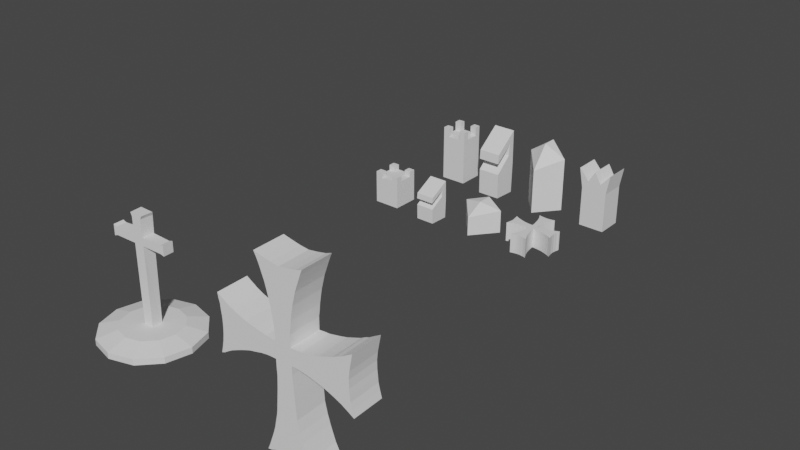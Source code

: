 # Source: simplified.blend  (saved by Blender 2.93.20; exported with 4.5.12 LTS)
import bpy
from mathutils import Matrix  # noqa: F401  (used for matrix-valued properties, if any)

bpy.ops.wm.read_factory_settings(use_empty=True)
scene = bpy.context.scene
scene.name = 'Scene'

# ---- collections
col_simplified_set = bpy.data.collections.new('Simplified Set'); scene.collection.children.link(col_simplified_set)
col_king = bpy.data.collections.new('king'); scene.collection.children.link(col_king)
col_cubics = bpy.data.collections.new('cubics'); scene.collection.children.link(col_cubics)

# ---- world
world_world = bpy.data.worlds.new('World'); scene.world = world_world
world_world.use_nodes = True; world_world.node_tree.nodes.clear()
_N = world_world.node_tree.nodes; _L = world_world.node_tree.links
n0 = _N.new('ShaderNodeOutputWorld'); n0.name = 'World Output'; n0.location = (300, 300)
n1 = _N.new('ShaderNodeBackground'); n1.name = 'Background'; n1.location = (10, 300)
n1.inputs[0].default_value = (0.05088, 0.05088, 0.05088, 1.0)
_L.new(n1.outputs[0], n0.inputs[0])
n0.is_active_output = True
world_world.color = (0.05088, 0.05088, 0.05088)
world_world.use_sun_shadow = False
world_world.sun_shadow_jitter_overblur = 0.0

# ---- meshes
me_cylinder_001 = bpy.data.meshes.new('Cylinder.001')
me_cylinder_001.from_pydata([(0.0, 1.0, -1.0), (0.0, 1.0, 1.996), (1.0, 0.5241, -1.0), (1.0, 0.5241, 1.408), (-8.742e-08, -0.793, -1.0), (-8.742e-08, -0.793, 1.0), (-1.0, 0.5241, -1.0), (-1.0, 0.5241, 1.408), (0.0, 0.2219, 1.999)], [], [(0, 1, 3, 2), (2, 3, 5, 4), (3, 8, 5), (4, 5, 7, 6), (6, 7, 1, 0), (0, 2, 4, 6), (7, 8, 1), (5, 8, 7), (1, 8, 3)])
_uv = me_cylinder_001.uv_layers.new(name='UVMap')
_uv.uv.foreach_set('vector', [1.0, 0.5, 1.0, 1.0, 0.75, 1.0, 0.75, 0.5, 0.75, 0.5, 0.75, 1.0, 0.5, 1.0, 0.5, 0.5, 0.49, 0.25, 0.25, 0.25, 0.25, 0.01, 0.5, 0.5, 0.5, 1.0, 0.25, 1.0, 0.25, 0.5, 0.25, 0.5, 0.25, 1.0, 0.0, 1.0, 0.0, 0.5, 0.75, 0.49, 0.99, 0.25, 0.75, 0.01, 0.51, 0.25, 0.01, 0.25, 0.25, 0.25, 0.25, 0.49, 0.25, 0.01, 0.25, 0.25, 0.01, 0.25, 0.25, 0.49, 0.25, 0.25, 0.49, 0.25])
me_cylinder_001.use_remesh_fix_poles = True
me_cylinder_001.use_remesh_preserve_attributes = False
me_cylinder_001.update()
me_cube_001 = bpy.data.meshes.new('Cube.001')
me_cube_001.from_pydata([(-0.8468, -0.5487, -1.001), (-0.8656, -0.5487, 0.651), (-0.8468, 0.6039, -1.001), (-0.8656, 0.6039, 0.651), (0.3834, -0.5487, -1.081), (0.4212, -0.5487, 0.9876), (0.3834, 0.6039, -1.081), (0.4212, 0.6039, 0.9876), (0.04371, -0.5487, 1.624), (0.04371, 0.6039, 1.624), (0.08307, 0.6039, 2.359), (0.3865, 0.6039, 3.21), (0.3865, -0.5487, 3.21), (0.08307, -0.5487, 2.359), (-0.8943, 0.6039, 1.404), (-0.8576, 0.6039, 2.013), (-0.8576, -0.5487, 2.013), (-0.8943, -0.5487, 1.404)], [], [(0, 1, 3, 2), (2, 3, 9, 7, 6), (6, 7, 5, 4), (4, 5, 8, 1, 0), (2, 6, 4, 0), (7, 9, 10, 11), (13, 12, 16, 17), (8, 9, 3, 1), (9, 8, 13, 10), (8, 5, 12, 13), (5, 7, 11, 12), (15, 14, 17, 16), (11, 10, 14, 15), (10, 13, 17, 14), (12, 11, 15, 16)])
_uv = me_cube_001.uv_layers.new(name='UVMap')
_uv.uv.foreach_set('vector', [0.375, 0.0, 0.625, 0.0, 0.625, 0.25, 0.375, 0.25, 0.375, 0.25, 0.625, 0.25, 0.625, 0.4139, 0.625, 0.5, 0.375, 0.5, 0.375, 0.5, 0.625, 0.5, 0.625, 0.75, 0.375, 0.75, 0.375, 0.75, 0.625, 0.75, 0.625, 0.8361, 0.625, 1.0, 0.375, 1.0, 0.125, 0.5, 0.375, 0.5, 0.375, 0.75, 0.125, 0.75, 0.625, 0.5, 0.625, 0.4139, 0.625, 0.4139, 0.625, 0.5, 0.625, 0.8361, 0.625, 0.75, 0.625, 0.75, 0.625, 0.8361, 0.7111, 0.75, 0.7111, 0.5, 0.875, 0.5, 0.875, 0.75, 0.7111, 0.5, 0.7111, 0.75, 0.7111, 0.75, 0.7111, 0.5, 0.625, 0.8361, 0.625, 0.75, 0.625, 0.75, 0.625, 0.8361, 0.625, 0.75, 0.625, 0.5, 0.625, 0.5, 0.625, 0.75, 0.625, 0.5, 0.7111, 0.5, 0.7111, 0.75, 0.625, 0.75, 0.625, 0.5, 0.625, 0.4139, 0.625, 0.4139, 0.625, 0.5, 0.7111, 0.5, 0.7111, 0.75, 0.7111, 0.75, 0.7111, 0.5, 0.625, 0.75, 0.625, 0.5, 0.625, 0.5, 0.625, 0.75])
me_cube_001.use_remesh_fix_poles = True
me_cube_001.use_remesh_preserve_attributes = False
me_cube_001.update()
me_cube_003 = bpy.data.meshes.new('Cube.003')
me_cube_003.from_pydata([(-1.0, -1.0, -1.0), (-1.0, -1.0, 1.0), (-1.0, 1.0, -1.0), (-1.0, 1.0, 1.0), (1.0, -1.0, -1.0), (1.0, -1.0, 1.0), (1.0, 1.0, -1.0), (1.0, 1.0, 1.0), (-1.0, 0.0, -1.0), (-1.0, 0.0, 1.0), (1.0, 0.0, -1.0), (1.0, 0.0, 1.0), (0.0, 1.0, -1.0), (0.0, 1.0, 1.0), (0.0, -1.0, -1.0), (0.0, -1.0, 1.0), (0.0, 0.0, 1.0), (0.0, 0.0, -1.0), (-1.0, 0.5, 1.0), (1.0, 0.5, -1.0), (-1.0, 0.5, -1.0), (1.0, 0.5, 1.0), (0.0, 0.5, -1.0), (0.0, 0.5, 1.0), (-0.5, 1.0, -1.0), (-0.5, -1.0, 1.0), (-0.5, 0.0, -1.0), (-0.5, 1.0, 1.0), (-0.5, -1.0, -1.0), (-0.5, 0.0, 1.0), (-0.5, 0.5, -1.0), (-0.5, 0.5, 1.0), (-1.0, -0.5, -1.0), (1.0, -0.5, 1.0), (-1.0, -0.5, 1.0), (1.0, -0.5, -1.0), (0.0, -0.5, 1.0), (0.0, -0.5, -1.0), (-0.5, -0.5, -1.0), (-0.5, -0.5, 1.0), (0.5, 1.0, 1.0), (0.5, -1.0, -1.0), (0.5, 0.0, 1.0), (0.5, 1.0, -1.0), (0.5, -1.0, 1.0), (0.5, 0.0, -1.0), (0.5, 0.5, 1.0), (0.5, 0.5, -1.0), (0.5, -0.5, 1.0), (0.5, -0.5, -1.0), (-1.0, 0.5, 1.4), (-1.0, 1.0, 1.4), (0.5, 1.0, 1.4), (1.0, 1.0, 1.4), (1.0, -0.5, 1.4), (1.0, -1.0, 1.4), (-0.5, -1.0, 1.4), (-1.0, -1.0, 1.4), (1.0, 0.5, 1.4), (0.5, 0.5, 1.4), (-0.5, 1.0, 1.4), (-0.5, 0.5, 1.4), (-0.5, -0.5, 1.4), (-1.0, -0.5, 1.4), (0.5, -0.5, 1.4), (0.5, -1.0, 1.4)], [], [(20, 18, 3, 2), (43, 40, 7, 6), (35, 33, 5, 4), (28, 25, 1, 0), (49, 35, 4, 41), (27, 3, 51, 60), (31, 18, 9, 29), (47, 19, 10, 45), (19, 21, 11, 10), (32, 34, 9, 8), (30, 22, 17, 26), (46, 23, 16, 42), (48, 36, 15, 44), (38, 37, 14, 28), (41, 44, 15, 14), (24, 27, 13, 12), (40, 13, 23, 46), (24, 12, 22, 30), (6, 7, 21, 19), (43, 6, 19, 47), (48, 44, 65, 64), (8, 9, 18, 20), (13, 27, 31, 23), (2, 24, 30, 20), (2, 3, 27, 24), (32, 38, 28, 0), (20, 30, 26, 8), (23, 31, 29, 16), (36, 39, 25, 15), (14, 15, 25, 28), (16, 29, 39, 36), (8, 26, 38, 32), (26, 17, 37, 38), (42, 16, 36, 48), (0, 1, 34, 32), (29, 9, 34, 39), (45, 10, 35, 49), (10, 11, 33, 35), (17, 45, 49, 37), (11, 42, 48, 33), (12, 43, 47, 22), (3, 18, 50, 51), (4, 5, 44, 41), (46, 21, 58, 59), (21, 46, 42, 11), (22, 47, 45, 17), (37, 49, 41, 14), (12, 13, 40, 43), (62, 63, 57, 56), (60, 51, 50, 61), (53, 52, 59, 58), (54, 64, 65, 55), (34, 1, 57, 63), (1, 25, 56, 57), (33, 48, 64, 54), (7, 40, 52, 53), (21, 7, 53, 58), (44, 5, 55, 65), (25, 39, 62, 56), (39, 34, 63, 62), (18, 31, 61, 50), (40, 46, 59, 52), (31, 27, 60, 61), (5, 33, 54, 55)])
_uv = me_cube_003.uv_layers.new(name='UVMap')
_uv.uv.foreach_set('vector', [0.375, 0.1875, 0.625, 0.1875, 0.625, 0.25, 0.375, 0.25, 0.375, 0.4375, 0.625, 0.4375, 0.625, 0.5, 0.375, 0.5, 0.375, 0.6875, 0.625, 0.6875, 0.625, 0.75, 0.375, 0.75, 0.375, 0.9375, 0.625, 0.9375, 0.625, 1.0, 0.375, 1.0, 0.3125, 0.6875, 0.375, 0.6875, 0.375, 0.75, 0.3125, 0.75, 0.625, 0.3125, 0.625, 0.25, 0.625, 0.25, 0.625, 0.3125, 0.8125, 0.5625, 0.875, 0.5625, 0.875, 0.625, 0.8125, 0.625, 0.3125, 0.5625, 0.375, 0.5625, 0.375, 0.625, 0.3125, 0.625, 0.375, 0.5625, 0.625, 0.5625, 0.625, 0.625, 0.375, 0.625, 0.375, 0.0625, 0.625, 0.0625, 0.625, 0.125, 0.375, 0.125, 0.1875, 0.5625, 0.25, 0.5625, 0.25, 0.625, 0.1875, 0.625, 0.6875, 0.5625, 0.75, 0.5625, 0.75, 0.625, 0.6875, 0.625, 0.6875, 0.6875, 0.75, 0.6875, 0.75, 0.75, 0.6875, 0.75, 0.1875, 0.6875, 0.25, 0.6875, 0.25, 0.75, 0.1875, 0.75, 0.375, 0.8125, 0.625, 0.8125, 0.625, 0.875, 0.375, 0.875, 0.375, 0.3125, 0.625, 0.3125, 0.625, 0.375, 0.375, 0.375, 0.6875, 0.5, 0.75, 0.5, 0.75, 0.5625, 0.6875, 0.5625, 0.1875, 0.5, 0.25, 0.5, 0.25, 0.5625, 0.1875, 0.5625, 0.375, 0.5, 0.625, 0.5, 0.625, 0.5625, 0.375, 0.5625, 0.3125, 0.5, 0.375, 0.5, 0.375, 0.5625, 0.3125, 0.5625, 0.6875, 0.6875, 0.6875, 0.75, 0.6875, 0.75, 0.6875, 0.6875, 0.375, 0.125, 0.625, 0.125, 0.625, 0.1875, 0.375, 0.1875, 0.75, 0.5, 0.8125, 0.5, 0.8125, 0.5625, 0.75, 0.5625, 0.125, 0.5, 0.1875, 0.5, 0.1875, 0.5625, 0.125, 0.5625, 0.375, 0.25, 0.625, 0.25, 0.625, 0.3125, 0.375, 0.3125, 0.125, 0.6875, 0.1875, 0.6875, 0.1875, 0.75, 0.125, 0.75, 0.125, 0.5625, 0.1875, 0.5625, 0.1875, 0.625, 0.125, 0.625, 0.75, 0.5625, 0.8125, 0.5625, 0.8125, 0.625, 0.75, 0.625, 0.75, 0.6875, 0.8125, 0.6875, 0.8125, 0.75, 0.75, 0.75, 0.375, 0.875, 0.625, 0.875, 0.625, 0.9375, 0.375, 0.9375, 0.75, 0.625, 0.8125, 0.625, 0.8125, 0.6875, 0.75, 0.6875, 0.125, 0.625, 0.1875, 0.625, 0.1875, 0.6875, 0.125, 0.6875, 0.1875, 0.625, 0.25, 0.625, 0.25, 0.6875, 0.1875, 0.6875, 0.6875, 0.625, 0.75, 0.625, 0.75, 0.6875, 0.6875, 0.6875, 0.375, 0.0, 0.625, 0.0, 0.625, 0.0625, 0.375, 0.0625, 0.8125, 0.625, 0.875, 0.625, 0.875, 0.6875, 0.8125, 0.6875, 0.3125, 0.625, 0.375, 0.625, 0.375, 0.6875, 0.3125, 0.6875, 0.375, 0.625, 0.625, 0.625, 0.625, 0.6875, 0.375, 0.6875, 0.25, 0.625, 0.3125, 0.625, 0.3125, 0.6875, 0.25, 0.6875, 0.625, 0.625, 0.6875, 0.625, 0.6875, 0.6875, 0.625, 0.6875, 0.25, 0.5, 0.3125, 0.5, 0.3125, 0.5625, 0.25, 0.5625, 0.625, 0.25, 0.625, 0.1875, 0.625, 0.1875, 0.625, 0.25, 0.375, 0.75, 0.625, 0.75, 0.625, 0.8125, 0.375, 0.8125, 0.6875, 0.5625, 0.625, 0.5625, 0.625, 0.5625, 0.6875, 0.5625, 0.625, 0.5625, 0.6875, 0.5625, 0.6875, 0.625, 0.625, 0.625, 0.25, 0.5625, 0.3125, 0.5625, 0.3125, 0.625, 0.25, 0.625, 0.25, 0.6875, 0.3125, 0.6875, 0.3125, 0.75, 0.25, 0.75, 0.375, 0.375, 0.625, 0.375, 0.625, 0.4375, 0.375, 0.4375, 0.8125, 0.6875, 0.875, 0.6875, 0.875, 0.75, 0.8125, 0.75, 0.8125, 0.5, 0.875, 0.5, 0.875, 0.5625, 0.8125, 0.5625, 0.625, 0.5, 0.6875, 0.5, 0.6875, 0.5625, 0.625, 0.5625, 0.625, 0.6875, 0.6875, 0.6875, 0.6875, 0.75, 0.625, 0.75, 0.625, 0.0625, 0.625, 0.0, 0.625, 0.0, 0.625, 0.0625, 0.625, 1.0, 0.625, 0.9375, 0.625, 0.9375, 0.625, 1.0, 0.625, 0.6875, 0.6875, 0.6875, 0.6875, 0.6875, 0.625, 0.6875, 0.625, 0.5, 0.625, 0.4375, 0.625, 0.4375, 0.625, 0.5, 0.625, 0.5625, 0.625, 0.5, 0.625, 0.5, 0.625, 0.5625, 0.625, 0.8125, 0.625, 0.75, 0.625, 0.75, 0.625, 0.8125, 0.8125, 0.75, 0.8125, 0.6875, 0.8125, 0.6875, 0.8125, 0.75, 0.8125, 0.6875, 0.875, 0.6875, 0.875, 0.6875, 0.8125, 0.6875, 0.875, 0.5625, 0.8125, 0.5625, 0.8125, 0.5625, 0.875, 0.5625, 0.6875, 0.5, 0.6875, 0.5625, 0.6875, 0.5625, 0.6875, 0.5, 0.8125, 0.5625, 0.8125, 0.5, 0.8125, 0.5, 0.8125, 0.5625, 0.625, 0.75, 0.625, 0.6875, 0.625, 0.6875, 0.625, 0.75])
me_cube_003.use_remesh_fix_poles = True
me_cube_003.use_remesh_preserve_attributes = False
me_cube_003.update()
me_cube_005 = bpy.data.meshes.new('Cube.005')
me_cube_005.from_pydata([(-0.9011, -1.0, -1.0), (-0.9011, -1.0, 1.0), (-0.9011, 1.0, -1.0), (-0.9011, 1.0, 1.0), (1.099, -1.0, -1.0), (1.099, -1.0, 1.0), (1.099, 1.0, -1.0), (1.099, 1.0, 1.0), (-1.188, -1.0, 1.987), (-1.188, 1.0, 1.987), (1.366, 1.0, 1.987), (1.366, -1.0, 1.987), (0.6119, -1.0, 1.419), (0.6119, 1.0, 1.419), (-0.4187, -1.0, 1.419), (-0.4187, 1.0, 1.419), (0.09387, 1.0, 1.979), (0.09387, -1.0, 1.979)], [], [(0, 1, 3, 2), (2, 3, 7, 6), (6, 7, 5, 4), (4, 5, 1, 0), (2, 6, 4, 0), (7, 3, 9, 15, 16, 13, 10), (10, 13, 12, 11), (5, 7, 10, 11), (3, 1, 8, 9), (1, 5, 11, 12, 17, 14, 8), (12, 13, 16, 17), (14, 15, 9, 8), (17, 16, 15, 14)])
_uv = me_cube_005.uv_layers.new(name='UVMap')
_uv.uv.foreach_set('vector', [0.375, 0.0, 0.625, 0.0, 0.625, 0.25, 0.375, 0.25, 0.375, 0.25, 0.625, 0.25, 0.625, 0.5, 0.375, 0.5, 0.375, 0.5, 0.625, 0.5, 0.625, 0.75, 0.375, 0.75, 0.375, 0.75, 0.625, 0.75, 0.625, 1.0, 0.375, 1.0, 0.125, 0.5, 0.375, 0.5, 0.375, 0.75, 0.125, 0.75, 0.625, 0.5, 0.625, 0.25, 0.625, 0.25, 0.625, 0.3253, 0.625, 0.3755, 0.625, 0.4262, 0.625, 0.5, 0.625, 0.5, 0.6988, 0.5, 0.6988, 0.75, 0.625, 0.75, 0.625, 0.75, 0.625, 0.5, 0.625, 0.5, 0.625, 0.75, 0.625, 0.25, 0.625, 0.0, 0.625, 0.0, 0.625, 0.25, 0.625, 1.0, 0.625, 0.75, 0.625, 0.75, 0.625, 0.8238, 0.625, 0.8745, 0.625, 0.9247, 0.625, 1.0, 0.6988, 0.75, 0.6988, 0.5, 0.7495, 0.5, 0.7495, 0.75, 0.7997, 0.75, 0.7997, 0.5, 0.875, 0.5, 0.875, 0.75, 0.7495, 0.75, 0.7495, 0.5, 0.7997, 0.5, 0.7997, 0.75])
me_cube_005.use_remesh_fix_poles = True
me_cube_005.use_remesh_preserve_attributes = False
me_cube_005.update()
me_plane_002 = bpy.data.meshes.new('Plane.002')
me_plane_002.from_pydata([(-0.6242, 1.4, 0.1837), (-0.5375, 1.387, 0.1837), (-0.4353, 1.36, 0.1837), (-0.3393, 1.352, 0.1837), (-0.2216, 1.337, 0.1837), (-0.1318, 1.331, 0.1837), (0.004387, 1.331, 0.1837), (0.1189, 1.337, 0.1837), (0.249, 1.352, 0.1837), (0.3821, 1.379, 0.1837), (0.4905, 1.405, 0.1837), (0.4657, 1.339, 0.1837), (0.4069, 1.25, 0.1837), (0.3543, 1.16, 0.1837), (0.314, 1.068, 0.1837), (0.2707, 0.9699, 0.1836), (0.2273, 0.8592, 0.1836), (0.1902, 0.7537, 0.1836), (0.1654, 0.6429, 0.1835), (0.1313, 0.5084, 0.1835), (0.1128, 0.3818, 0.1835), (0.1097, 0.3053, 0.1834), (0.1097, 0.1919, 0.1834), (0.28, 0.1892, 0.1834), (0.4192, 0.184, 0.1835), (0.6622, 0.1959, 0.183), (1.107, 0.2341, 0.1834), (1.216, 0.2525, 0.1834), (1.318, 0.2763, 0.1834), (1.445, 0.3026, 0.1834), (1.565, 0.3396, 0.1834), (1.696, 0.387, 0.1835), (1.844, 0.4398, 0.1835), (1.962, 0.4899, 0.1835), (1.949, 0.4108, 0.1835), (1.915, 0.3316, 0.1834), (1.897, 0.2578, 0.1834), (1.891, 0.1787, 0.1834), (1.869, 0.07053, 0.1834), (1.881, -0.03497, 0.1833), (1.881, -0.1194, 0.1833), (1.897, -0.1985, 0.1833), (1.915, -0.275, 0.1833), (1.934, -0.3647, 0.1832), (1.953, -0.4174, 0.1832), (1.968, -0.4728, 0.1832), (1.881, -0.4332, 0.1832), (1.804, -0.3937, 0.1832), (1.714, -0.362, 0.1832), (1.606, -0.3251, 0.1833), (1.497, -0.2882, 0.1833), (1.411, -0.2644, 0.1833), (1.312, -0.2354, 0.1833), (1.191, -0.209, 0.1833), (1.095, -0.1879, 0.1833), (0.6653, -0.1605, 0.1829), (0.4156, -0.142, 0.1831), (0.2738, -0.1326, 0.1833), (0.1097, -0.1352, 0.1833), (0.1159, -0.2512, 0.1833), (0.1313, -0.3831, 0.1832), (0.1561, -0.5044, 0.1832), (0.1809, -0.6073, 0.1832), (0.218, -0.7471, 0.1831), (0.2645, -0.8763, 0.1831), (0.314, -0.995, 0.1831), (0.3697, -1.116, 0.183), (0.4503, -1.251, 0.183), (0.5153, -1.354, 0.183), (0.3852, -1.319, 0.183), (0.2552, -1.29, 0.183), (0.1344, -1.28, 0.183), (0.02606, -1.269, 0.183), (-0.1349, -1.267, 0.183), (-0.2867, -1.283, 0.183), (-0.4384, -1.312, 0.183), (-0.6056, -1.343, 0.183), (-0.5437, -1.238, 0.183), (-0.4786, -1.13, 0.183), (-0.4384, -1.032, 0.1831), (-0.3981, -0.9607, 0.1831), (-0.3517, -0.8315, 0.1831), (-0.299, -0.6838, 0.1832), (-0.2712, -0.5677, 0.1832), (-0.2433, -0.4332, 0.1832), (-0.2247, -0.3383, 0.1833), (-0.2216, -0.2222, 0.1833), (-0.2124, -0.1273, 0.1833), (-0.4508, -0.1299, 0.1833), (-0.5777, -0.1484, 0.1833), (-0.7016, -0.1616, 0.1833), (-0.8285, -0.1827, 0.1833), (-0.9771, -0.209, 0.1833), (-1.098, -0.2407, 0.1833), (-1.234, -0.275, 0.1833), (-1.383, -0.3277, 0.1833), (-1.562, -0.3937, 0.1832), (-1.655, -0.4306, 0.1832), (-1.612, -0.3119, 0.1833), (-1.581, -0.1537, 0.1833), (-1.556, 0.02833, 0.1834), (-1.578, 0.1919, 0.1834), (-1.612, 0.3527, 0.1835), (-1.655, 0.5321, 0.1835), (-1.565, 0.4846, 0.1835), (-1.463, 0.4398, 0.1835), (-1.339, 0.3949, 0.1835), (-1.203, 0.3448, 0.1834), (-1.055, 0.3053, 0.1834), (-0.9183, 0.271, 0.1834), (-0.7759, 0.2393, 0.1834), (-0.6582, 0.2235, 0.1834), (-0.5468, 0.205, 0.1834), (-0.426, 0.1919, 0.1834), (-0.2898, 0.1919, 0.1834), (-0.2247, 0.1945, 0.1834), (-0.234, 0.3844, 0.1835), (-0.2867, 0.6139, 0.1835), (-0.3269, 0.7959, 0.1836), (-0.3734, 0.9277, 0.1836), (-0.4198, 1.052, 0.1836), (-0.4817, 1.176, 0.1837), (-0.5498, 1.284, 0.1837), (-0.6242, 1.4, 0.8287), (-0.5375, 1.387, 0.8287), (-0.4353, 1.361, 0.8287), (-0.3393, 1.353, 0.8287), (-0.2216, 1.337, 0.8287), (-0.1318, 1.332, 0.8287), (0.004387, 1.332, 0.8287), (0.1189, 1.337, 0.8287), (0.249, 1.353, 0.8287), (0.3821, 1.379, 0.8287), (0.4905, 1.405, 0.8287), (0.4657, 1.339, 0.8287), (0.4069, 1.25, 0.8286), (0.3543, 1.16, 0.8286), (0.314, 1.068, 0.8286), (0.2707, 0.9702, 0.8286), (0.2273, 0.8594, 0.8285), (0.1902, 0.7539, 0.8285), (0.1654, 0.6432, 0.8285), (0.1313, 0.5086, 0.8284), (0.1128, 0.382, 0.8284), (0.1097, 0.3056, 0.8284), (0.1097, 0.1921, 0.8283), (0.28, 0.1895, 0.8283), (0.4614, 0.1874, 0.8278), (0.6622, 0.1962, 0.8279), (1.107, 0.2343, 0.8283), (1.216, 0.2528, 0.8283), (1.318, 0.2765, 0.8284), (1.445, 0.3029, 0.8284), (1.565, 0.3398, 0.8284), (1.696, 0.3873, 0.8284), (1.844, 0.4401, 0.8284), (1.962, 0.4902, 0.8284), (1.949, 0.4111, 0.8284), (1.915, 0.3319, 0.8284), (1.897, 0.2581, 0.8284), (1.891, 0.179, 0.8283), (1.869, 0.07082, 0.8283), (1.881, -0.03468, 0.8283), (1.881, -0.1191, 0.8282), (1.897, -0.1982, 0.8282), (1.915, -0.2747, 0.8282), (1.934, -0.3644, 0.8282), (1.953, -0.4171, 0.8282), (1.968, -0.4725, 0.8281), (1.881, -0.4329, 0.8282), (1.804, -0.3934, 0.8282), (1.714, -0.3617, 0.8282), (1.606, -0.3248, 0.8282), (1.497, -0.2879, 0.8282), (1.411, -0.2641, 0.8282), (1.312, -0.2351, 0.8282), (1.191, -0.2088, 0.8282), (1.095, -0.1877, 0.8282), (0.6653, -0.1602, 0.8278), (0.4156, -0.1417, 0.828), (0.2738, -0.1323, 0.8282), (0.1097, -0.1349, 0.8282), (0.1159, -0.251, 0.8282), (0.1313, -0.3828, 0.8282), (0.1561, -0.5042, 0.8281), (0.1809, -0.607, 0.8281), (0.218, -0.7468, 0.8281), (0.2645, -0.876, 0.828), (0.314, -0.9947, 0.828), (0.3697, -1.116, 0.828), (0.4503, -1.251, 0.8279), (0.5153, -1.353, 0.8279), (0.3852, -1.319, 0.8279), (0.2552, -1.29, 0.8279), (0.1344, -1.28, 0.8279), (0.02606, -1.269, 0.8279), (-0.1349, -1.266, 0.8279), (-0.2867, -1.282, 0.8279), (-0.4384, -1.311, 0.8279), (-0.6056, -1.343, 0.8279), (-0.5437, -1.237, 0.8279), (-0.4786, -1.129, 0.828), (-0.4384, -1.032, 0.828), (-0.3981, -0.9604, 0.828), (-0.3517, -0.8312, 0.828), (-0.299, -0.6835, 0.8281), (-0.2712, -0.5675, 0.8281), (-0.2433, -0.4329, 0.8282), (-0.2247, -0.338, 0.8282), (-0.2216, -0.2219, 0.8282), (-0.2124, -0.127, 0.8282), (-0.4508, -0.1296, 0.8282), (-0.5777, -0.1481, 0.8282), (-0.7016, -0.1613, 0.8282), (-0.8285, -0.1824, 0.8282), (-0.9771, -0.2088, 0.8282), (-1.098, -0.2404, 0.8282), (-1.234, -0.2747, 0.8282), (-1.383, -0.3274, 0.8282), (-1.562, -0.3934, 0.8282), (-1.655, -0.4303, 0.8282), (-1.612, -0.3116, 0.8282), (-1.581, -0.1534, 0.8282), (-1.556, 0.02862, 0.8283), (-1.578, 0.1921, 0.8283), (-1.612, 0.353, 0.8284), (-1.655, 0.5324, 0.8284), (-1.565, 0.4849, 0.8284), (-1.463, 0.4401, 0.8284), (-1.339, 0.3952, 0.8284), (-1.203, 0.3451, 0.8284), (-1.055, 0.3056, 0.8284), (-0.9183, 0.2713, 0.8284), (-0.7759, 0.2396, 0.8283), (-0.6582, 0.2238, 0.8283), (-0.5468, 0.2053, 0.8283), (-0.426, 0.1921, 0.8283), (-0.2898, 0.1921, 0.8283), (-0.2247, 0.1948, 0.8283), (-0.234, 0.3847, 0.8284), (-0.2867, 0.6141, 0.8285), (-0.3269, 0.7961, 0.8285), (-0.3734, 0.928, 0.8285), (-0.4198, 1.052, 0.8286), (-0.4817, 1.176, 0.8286), (-0.5498, 1.284, 0.8286)], [], [(97, 98, 99, 100, 101, 102, 103, 104, 105, 106, 107, 108, 109, 110, 111, 112, 113, 114, 115, 116, 117, 118, 119, 120, 121, 122, 0, 1, 2, 3, 4, 5, 6, 7, 8, 9, 10, 11, 12, 13, 14, 15, 16, 17, 18, 19, 20, 21, 22, 23, 57, 58, 59, 60, 61, 62, 63, 64, 65, 66, 67, 68, 69, 70, 71, 72, 73, 74, 75, 76, 77, 78, 79, 80, 81, 82, 83, 84, 85, 86, 87, 88, 89, 90, 91, 92, 93, 94, 95, 96), (220, 219, 218, 217, 216, 215, 214, 213, 212, 211, 210, 209, 208, 207, 206, 205, 204, 203, 202, 201, 200, 199, 198, 197, 196, 195, 194, 193, 192, 191, 190, 189, 188, 187, 186, 185, 184, 183, 182, 181, 180, 146, 145, 144, 143, 142, 141, 140, 139, 138, 137, 136, 135, 134, 133, 132, 131, 130, 129, 128, 127, 126, 125, 124, 123, 245, 244, 243, 242, 241, 240, 239, 238, 237, 236, 235, 234, 233, 232, 231, 230, 229, 228, 227, 226, 225, 224, 223, 222, 221), (71, 70, 193, 194), (20, 19, 142, 143), (0, 122, 245, 123), (72, 71, 194, 195), (21, 20, 143, 144), (73, 72, 195, 196), (22, 21, 144, 145), (74, 73, 196, 197), (23, 22, 145, 146), (75, 74, 197, 198), (24, 23, 146, 147), (76, 75, 198, 199), (25, 24, 147, 148), (77, 76, 199, 200), (26, 25, 148, 149), (78, 77, 200, 201), (27, 26, 149, 150), (79, 78, 201, 202), (28, 27, 150, 151), (80, 79, 202, 203), (29, 28, 151, 152), (81, 80, 203, 204), (30, 29, 152, 153), (82, 81, 204, 205), (31, 30, 153, 154), (83, 82, 205, 206), (32, 31, 154, 155), (84, 83, 206, 207), (33, 32, 155, 156), (85, 84, 207, 208), (34, 33, 156, 157), (86, 85, 208, 209), (35, 34, 157, 158), (87, 86, 209, 210), (36, 35, 158, 159), (88, 87, 210, 211), (37, 36, 159, 160), (89, 88, 211, 212), (38, 37, 160, 161), (90, 89, 212, 213), (39, 38, 161, 162), (91, 90, 213, 214), (40, 39, 162, 163), (92, 91, 214, 215), (41, 40, 163, 164), (93, 92, 215, 216), (42, 41, 164, 165), (94, 93, 216, 217), (43, 42, 165, 166), (95, 94, 217, 218), (44, 43, 166, 167), (96, 95, 218, 219), (45, 44, 167, 168), (97, 96, 219, 220), (46, 45, 168, 169), (98, 97, 220, 221), (47, 46, 169, 170), (99, 98, 221, 222), (48, 47, 170, 171), (100, 99, 222, 223), (49, 48, 171, 172), (101, 100, 223, 224), (50, 49, 172, 173), (102, 101, 224, 225), (51, 50, 173, 174), (103, 102, 225, 226), (52, 51, 174, 175), (1, 0, 123, 124), (104, 103, 226, 227), (53, 52, 175, 176), (2, 1, 124, 125), (105, 104, 227, 228), (54, 53, 176, 177), (3, 2, 125, 126), (106, 105, 228, 229), (55, 54, 177, 178), (4, 3, 126, 127), (107, 106, 229, 230), (56, 55, 178, 179), (5, 4, 127, 128), (108, 107, 230, 231), (57, 56, 179, 180), (6, 5, 128, 129), (109, 108, 231, 232), (58, 57, 180, 181), (7, 6, 129, 130), (110, 109, 232, 233), (59, 58, 181, 182), (8, 7, 130, 131), (111, 110, 233, 234), (60, 59, 182, 183), (9, 8, 131, 132), (112, 111, 234, 235), (61, 60, 183, 184), (10, 9, 132, 133), (113, 112, 235, 236), (62, 61, 184, 185), (11, 10, 133, 134), (114, 113, 236, 237), (63, 62, 185, 186), (12, 11, 134, 135), (115, 114, 237, 238), (64, 63, 186, 187), (13, 12, 135, 136), (116, 115, 238, 239), (65, 64, 187, 188), (14, 13, 136, 137), (117, 116, 239, 240), (66, 65, 188, 189), (15, 14, 137, 138), (118, 117, 240, 241), (67, 66, 189, 190), (16, 15, 138, 139), (119, 118, 241, 242), (68, 67, 190, 191), (17, 16, 139, 140), (120, 119, 242, 243), (69, 68, 191, 192), (18, 17, 140, 141), (121, 120, 243, 244), (70, 69, 192, 193), (19, 18, 141, 142), (122, 121, 244, 245), (57, 23, 24, 25, 26, 54, 55, 56), (54, 26, 27, 28, 29, 30, 31, 32, 33, 34, 35, 36, 37, 38, 39, 40, 41, 42, 43, 44, 45, 46, 47, 48, 49, 50, 51, 52, 53), (146, 180, 179, 178, 177, 149, 148, 147), (149, 177, 176, 175, 174, 173, 172, 171, 170, 169, 168, 167, 166, 165, 164, 163, 162, 161, 160, 159, 158, 157, 156, 155, 154, 153, 152, 151, 150)])
_uv = me_plane_002.uv_layers.new(name='UVMap')
_uv.uv.foreach_set('vector', [0.1198, 0.3821, 0.1299, 0.4146, 0.1371, 0.4579, 0.1429, 0.5078, 0.1379, 0.5526, 0.1299, 0.5967, 0.1198, 0.6458, 0.1407, 0.6328, 0.1646, 0.6205, 0.1935, 0.6082, 0.2253, 0.5945, 0.26, 0.5837, 0.2918, 0.5743, 0.325, 0.5656, 0.3525, 0.5613, 0.3785, 0.5562, 0.4067, 0.5526, 0.4385, 0.5526, 0.4536, 0.5533, 0.4515, 0.6054, 0.4392, 0.6682, 0.4298, 0.7181, 0.419, 0.7542, 0.4081, 0.7882, 0.3937, 0.8221, 0.3778, 0.8518, 0.3604, 0.8836, 0.3807, 0.8799, 0.4045, 0.8727, 0.4269, 0.8706, 0.4544, 0.8662, 0.4753, 0.8648, 0.5071, 0.8648, 0.5338, 0.8662, 0.5642, 0.8706, 0.5953, 0.8778, 0.6206, 0.885, 0.6148, 0.8669, 0.601, 0.8424, 0.5888, 0.8178, 0.5794, 0.7925, 0.5693, 0.7658, 0.5591, 0.7354, 0.5505, 0.7065, 0.5447, 0.6762, 0.5367, 0.6393, 0.5324, 0.6046, 0.5317, 0.5837, 0.5317, 0.5526, 0.5714, 0.5519, 0.57, 0.4637, 0.5317, 0.463, 0.5331, 0.4312, 0.5367, 0.3951, 0.5425, 0.3618, 0.5483, 0.3337, 0.557, 0.2954, 0.5678, 0.2599, 0.5794, 0.2274, 0.5924, 0.1942, 0.6112, 0.1573, 0.6263, 0.1292, 0.596, 0.1385, 0.5656, 0.1465, 0.5375, 0.1494, 0.5122, 0.1523, 0.4746, 0.153, 0.4392, 0.1487, 0.4038, 0.1407, 0.3648, 0.132, 0.3792, 0.161, 0.3944, 0.1906, 0.4038, 0.2173, 0.4132, 0.2368, 0.424, 0.2722, 0.4363, 0.3127, 0.4428, 0.3445, 0.4493, 0.3813, 0.4536, 0.4074, 0.4544, 0.4392, 0.4565, 0.4652, 0.4009, 0.4644, 0.3713, 0.4594, 0.3424, 0.4558, 0.3127, 0.45, 0.278, 0.4428, 0.2499, 0.4341, 0.2181, 0.4247, 0.1834, 0.4102, 0.1415, 0.3922, 0.1198, 0.3821, 0.1415, 0.3922, 0.1834, 0.4102, 0.2181, 0.4247, 0.2499, 0.4341, 0.278, 0.4428, 0.3127, 0.45, 0.3424, 0.4558, 0.3713, 0.4594, 0.4009, 0.4644, 0.4565, 0.4652, 0.4544, 0.4392, 0.4536, 0.4074, 0.4493, 0.3813, 0.4428, 0.3445, 0.4363, 0.3127, 0.424, 0.2722, 0.4132, 0.2368, 0.4038, 0.2173, 0.3944, 0.1906, 0.3792, 0.161, 0.3648, 0.132, 0.4038, 0.1407, 0.4392, 0.1487, 0.4746, 0.153, 0.5122, 0.1523, 0.5375, 0.1494, 0.5656, 0.1465, 0.596, 0.1385, 0.6263, 0.1292, 0.6112, 0.1573, 0.5924, 0.1942, 0.5794, 0.2274, 0.5678, 0.2599, 0.557, 0.2954, 0.5483, 0.3337, 0.5425, 0.3618, 0.5367, 0.3951, 0.5331, 0.4312, 0.5317, 0.463, 0.57, 0.4637, 0.5714, 0.5519, 0.5317, 0.5526, 0.5317, 0.5837, 0.5324, 0.6046, 0.5367, 0.6393, 0.5447, 0.6762, 0.5505, 0.7065, 0.5591, 0.7354, 0.5693, 0.7658, 0.5794, 0.7925, 0.5888, 0.8178, 0.601, 0.8424, 0.6148, 0.8669, 0.6206, 0.885, 0.5953, 0.8778, 0.5642, 0.8706, 0.5338, 0.8662, 0.5071, 0.8648, 0.4753, 0.8648, 0.4544, 0.8662, 0.4269, 0.8706, 0.4045, 0.8727, 0.3807, 0.8799, 0.3604, 0.8836, 0.3778, 0.8518, 0.3937, 0.8221, 0.4081, 0.7882, 0.419, 0.7542, 0.4298, 0.7181, 0.4392, 0.6682, 0.4515, 0.6054, 0.4536, 0.5533, 0.4385, 0.5526, 0.4067, 0.5526, 0.3785, 0.5562, 0.3525, 0.5613, 0.325, 0.5656, 0.2918, 0.5743, 0.26, 0.5837, 0.2253, 0.5945, 0.1935, 0.6082, 0.1646, 0.6205, 0.1407, 0.6328, 0.1198, 0.6458, 0.1299, 0.5967, 0.1379, 0.5526, 0.1429, 0.5078, 0.1371, 0.4579, 0.1299, 0.4146, 0.5375, 0.1494, 0.5656, 0.1465, 0.5656, 0.1465, 0.5375, 0.1494, 0.5324, 0.6046, 0.5367, 0.6393, 0.5367, 0.6393, 0.5324, 0.6046, 0.3604, 0.8836, 0.3778, 0.8518, 0.3778, 0.8518, 0.3604, 0.8836, 0.5122, 0.1523, 0.5375, 0.1494, 0.5375, 0.1494, 0.5122, 0.1523, 0.5317, 0.5837, 0.5324, 0.6046, 0.5324, 0.6046, 0.5317, 0.5837, 0.4746, 0.153, 0.5122, 0.1523, 0.5122, 0.1523, 0.4746, 0.153, 0.5317, 0.5526, 0.5317, 0.5837, 0.5317, 0.5837, 0.5317, 0.5526, 0.4392, 0.1487, 0.4746, 0.153, 0.4746, 0.153, 0.4392, 0.1487, 0.5714, 0.5519, 0.5317, 0.5526, 0.5317, 0.5526, 0.5714, 0.5519, 0.4038, 0.1407, 0.4392, 0.1487, 0.4392, 0.1487, 0.4038, 0.1407, 0.6112, 0.5548, 0.5714, 0.5519, 0.5714, 0.5519, 0.6112, 0.5548, 0.3648, 0.132, 0.4038, 0.1407, 0.4038, 0.1407, 0.3648, 0.132, 0.6365, 0.5591, 0.6112, 0.5548, 0.6112, 0.5548, 0.6365, 0.5591, 0.3792, 0.161, 0.3648, 0.132, 0.3648, 0.132, 0.3792, 0.161, 0.6668, 0.5642, 0.6365, 0.5591, 0.6365, 0.5591, 0.6668, 0.5642, 0.3944, 0.1906, 0.3792, 0.161, 0.3792, 0.161, 0.3944, 0.1906, 0.6921, 0.5692, 0.6668, 0.5642, 0.6668, 0.5642, 0.6921, 0.5692, 0.4038, 0.2173, 0.3944, 0.1906, 0.3944, 0.1906, 0.4038, 0.2173, 0.7159, 0.5757, 0.6921, 0.5692, 0.6921, 0.5692, 0.7159, 0.5757, 0.4132, 0.2368, 0.4038, 0.2173, 0.4038, 0.2173, 0.4132, 0.2368, 0.7456, 0.583, 0.7159, 0.5757, 0.7159, 0.5757, 0.7456, 0.583, 0.424, 0.2722, 0.4132, 0.2368, 0.4132, 0.2368, 0.424, 0.2722, 0.7738, 0.5931, 0.7456, 0.583, 0.7456, 0.583, 0.7738, 0.5931, 0.4363, 0.3127, 0.424, 0.2722, 0.424, 0.2722, 0.4363, 0.3127, 0.8041, 0.6061, 0.7738, 0.5931, 0.7738, 0.5931, 0.8041, 0.6061, 0.4428, 0.3445, 0.4363, 0.3127, 0.4363, 0.3127, 0.4428, 0.3445, 0.8388, 0.6205, 0.8041, 0.6061, 0.8041, 0.6061, 0.8388, 0.6205, 0.4493, 0.3813, 0.4428, 0.3445, 0.4428, 0.3445, 0.4493, 0.3813, 0.8662, 0.6343, 0.8388, 0.6205, 0.8388, 0.6205, 0.8662, 0.6343, 0.4536, 0.4074, 0.4493, 0.3813, 0.4493, 0.3813, 0.4536, 0.4074, 0.8634, 0.6126, 0.8662, 0.6343, 0.8662, 0.6343, 0.8634, 0.6126, 0.4544, 0.4392, 0.4536, 0.4074, 0.4536, 0.4074, 0.4544, 0.4392, 0.8554, 0.5909, 0.8634, 0.6126, 0.8634, 0.6126, 0.8554, 0.5909, 0.4565, 0.4652, 0.4544, 0.4392, 0.4544, 0.4392, 0.4565, 0.4652, 0.8511, 0.5707, 0.8554, 0.5909, 0.8554, 0.5909, 0.8511, 0.5707, 0.4009, 0.4644, 0.4565, 0.4652, 0.4565, 0.4652, 0.4009, 0.4644, 0.8496, 0.549, 0.8511, 0.5707, 0.8511, 0.5707, 0.8496, 0.549, 0.3713, 0.4594, 0.4009, 0.4644, 0.4009, 0.4644, 0.3713, 0.4594, 0.8446, 0.5194, 0.8496, 0.549, 0.8496, 0.549, 0.8446, 0.5194, 0.3424, 0.4558, 0.3713, 0.4594, 0.3713, 0.4594, 0.3424, 0.4558, 0.8475, 0.4905, 0.8446, 0.5194, 0.8446, 0.5194, 0.8475, 0.4905, 0.3127, 0.45, 0.3424, 0.4558, 0.3424, 0.4558, 0.3127, 0.45, 0.8475, 0.4673, 0.8475, 0.4905, 0.8475, 0.4905, 0.8475, 0.4673, 0.278, 0.4428, 0.3127, 0.45, 0.3127, 0.45, 0.278, 0.4428, 0.8511, 0.4457, 0.8475, 0.4673, 0.8475, 0.4673, 0.8511, 0.4457, 0.2499, 0.4341, 0.278, 0.4428, 0.278, 0.4428, 0.2499, 0.4341, 0.8554, 0.4247, 0.8511, 0.4457, 0.8511, 0.4457, 0.8554, 0.4247, 0.2181, 0.4247, 0.2499, 0.4341, 0.2499, 0.4341, 0.2181, 0.4247, 0.8597, 0.4001, 0.8554, 0.4247, 0.8554, 0.4247, 0.8597, 0.4001, 0.1834, 0.4102, 0.2181, 0.4247, 0.2181, 0.4247, 0.1834, 0.4102, 0.8641, 0.3857, 0.8597, 0.4001, 0.8597, 0.4001, 0.8641, 0.3857, 0.1415, 0.3922, 0.1834, 0.4102, 0.1834, 0.4102, 0.1415, 0.3922, 0.8677, 0.3705, 0.8641, 0.3857, 0.8641, 0.3857, 0.8677, 0.3705, 0.1198, 0.3821, 0.1415, 0.3922, 0.1415, 0.3922, 0.1198, 0.3821, 0.8475, 0.3813, 0.8677, 0.3705, 0.8677, 0.3705, 0.8475, 0.3813, 0.1299, 0.4146, 0.1198, 0.3821, 0.1198, 0.3821, 0.1299, 0.4146, 0.8294, 0.3922, 0.8475, 0.3813, 0.8475, 0.3813, 0.8294, 0.3922, 0.1371, 0.4579, 0.1299, 0.4146, 0.1299, 0.4146, 0.1371, 0.4579, 0.8084, 0.4009, 0.8294, 0.3922, 0.8294, 0.3922, 0.8084, 0.4009, 0.1429, 0.5078, 0.1371, 0.4579, 0.1371, 0.4579, 0.1429, 0.5078, 0.7831, 0.411, 0.8084, 0.4009, 0.8084, 0.4009, 0.7831, 0.411, 0.1379, 0.5526, 0.1429, 0.5078, 0.1429, 0.5078, 0.1379, 0.5526, 0.7579, 0.4211, 0.7831, 0.411, 0.7831, 0.411, 0.7579, 0.4211, 0.1299, 0.5967, 0.1379, 0.5526, 0.1379, 0.5526, 0.1299, 0.5967, 0.7376, 0.4276, 0.7579, 0.4211, 0.7579, 0.4211, 0.7376, 0.4276, 0.1198, 0.6458, 0.1299, 0.5967, 0.1299, 0.5967, 0.1198, 0.6458, 0.7145, 0.4355, 0.7376, 0.4276, 0.7376, 0.4276, 0.7145, 0.4355, 0.3807, 0.8799, 0.3604, 0.8836, 0.3604, 0.8836, 0.3807, 0.8799, 0.1407, 0.6328, 0.1198, 0.6458, 0.1198, 0.6458, 0.1407, 0.6328, 0.6863, 0.4428, 0.7145, 0.4355, 0.7145, 0.4355, 0.6863, 0.4428, 0.4045, 0.8727, 0.3807, 0.8799, 0.3807, 0.8799, 0.4045, 0.8727, 0.1646, 0.6205, 0.1407, 0.6328, 0.1407, 0.6328, 0.1646, 0.6205, 0.6639, 0.4485, 0.6863, 0.4428, 0.6863, 0.4428, 0.6639, 0.4485, 0.4269, 0.8706, 0.4045, 0.8727, 0.4045, 0.8727, 0.4269, 0.8706, 0.1935, 0.6082, 0.1646, 0.6205, 0.1646, 0.6205, 0.1935, 0.6082, 0.6372, 0.4536, 0.6639, 0.4485, 0.6639, 0.4485, 0.6372, 0.4536, 0.4544, 0.8662, 0.4269, 0.8706, 0.4269, 0.8706, 0.4544, 0.8662, 0.2253, 0.5945, 0.1935, 0.6082, 0.1935, 0.6082, 0.2253, 0.5945, 0.5996, 0.4594, 0.6372, 0.4536, 0.6372, 0.4536, 0.5996, 0.4594, 0.4753, 0.8648, 0.4544, 0.8662, 0.4544, 0.8662, 0.4753, 0.8648, 0.26, 0.5837, 0.2253, 0.5945, 0.2253, 0.5945, 0.26, 0.5837, 0.57, 0.4637, 0.5996, 0.4594, 0.5996, 0.4594, 0.57, 0.4637, 0.5071, 0.8648, 0.4753, 0.8648, 0.4753, 0.8648, 0.5071, 0.8648, 0.2918, 0.5743, 0.26, 0.5837, 0.26, 0.5837, 0.2918, 0.5743, 0.5317, 0.463, 0.57, 0.4637, 0.57, 0.4637, 0.5317, 0.463, 0.5338, 0.8662, 0.5071, 0.8648, 0.5071, 0.8648, 0.5338, 0.8662, 0.325, 0.5656, 0.2918, 0.5743, 0.2918, 0.5743, 0.325, 0.5656, 0.5331, 0.4312, 0.5317, 0.463, 0.5317, 0.463, 0.5331, 0.4312, 0.5642, 0.8706, 0.5338, 0.8662, 0.5338, 0.8662, 0.5642, 0.8706, 0.3525, 0.5613, 0.325, 0.5656, 0.325, 0.5656, 0.3525, 0.5613, 0.5367, 0.3951, 0.5331, 0.4312, 0.5331, 0.4312, 0.5367, 0.3951, 0.5953, 0.8778, 0.5642, 0.8706, 0.5642, 0.8706, 0.5953, 0.8778, 0.3785, 0.5562, 0.3525, 0.5613, 0.3525, 0.5613, 0.3785, 0.5562, 0.5425, 0.3618, 0.5367, 0.3951, 0.5367, 0.3951, 0.5425, 0.3618, 0.6206, 0.885, 0.5953, 0.8778, 0.5953, 0.8778, 0.6206, 0.885, 0.4067, 0.5526, 0.3785, 0.5562, 0.3785, 0.5562, 0.4067, 0.5526, 0.5483, 0.3337, 0.5425, 0.3618, 0.5425, 0.3618, 0.5483, 0.3337, 0.6148, 0.8669, 0.6206, 0.885, 0.6206, 0.885, 0.6148, 0.8669, 0.4385, 0.5526, 0.4067, 0.5526, 0.4067, 0.5526, 0.4385, 0.5526, 0.557, 0.2954, 0.5483, 0.3337, 0.5483, 0.3337, 0.557, 0.2954, 0.601, 0.8424, 0.6148, 0.8669, 0.6148, 0.8669, 0.601, 0.8424, 0.4536, 0.5533, 0.4385, 0.5526, 0.4385, 0.5526, 0.4536, 0.5533, 0.5678, 0.2599, 0.557, 0.2954, 0.557, 0.2954, 0.5678, 0.2599, 0.5888, 0.8178, 0.601, 0.8424, 0.601, 0.8424, 0.5888, 0.8178, 0.4515, 0.6054, 0.4536, 0.5533, 0.4536, 0.5533, 0.4515, 0.6054, 0.5794, 0.2274, 0.5678, 0.2599, 0.5678, 0.2599, 0.5794, 0.2274, 0.5794, 0.7925, 0.5888, 0.8178, 0.5888, 0.8178, 0.5794, 0.7925, 0.4392, 0.6682, 0.4515, 0.6054, 0.4515, 0.6054, 0.4392, 0.6682, 0.5924, 0.1942, 0.5794, 0.2274, 0.5794, 0.2274, 0.5924, 0.1942, 0.5693, 0.7658, 0.5794, 0.7925, 0.5794, 0.7925, 0.5693, 0.7658, 0.4298, 0.7181, 0.4392, 0.6682, 0.4392, 0.6682, 0.4298, 0.7181, 0.6112, 0.1573, 0.5924, 0.1942, 0.5924, 0.1942, 0.6112, 0.1573, 0.5591, 0.7354, 0.5693, 0.7658, 0.5693, 0.7658, 0.5591, 0.7354, 0.419, 0.7542, 0.4298, 0.7181, 0.4298, 0.7181, 0.419, 0.7542, 0.6263, 0.1292, 0.6112, 0.1573, 0.6112, 0.1573, 0.6263, 0.1292, 0.5505, 0.7065, 0.5591, 0.7354, 0.5591, 0.7354, 0.5505, 0.7065, 0.4081, 0.7882, 0.419, 0.7542, 0.419, 0.7542, 0.4081, 0.7882, 0.596, 0.1385, 0.6263, 0.1292, 0.6263, 0.1292, 0.596, 0.1385, 0.5447, 0.6762, 0.5505, 0.7065, 0.5505, 0.7065, 0.5447, 0.6762, 0.3937, 0.8221, 0.4081, 0.7882, 0.4081, 0.7882, 0.3937, 0.8221, 0.5656, 0.1465, 0.596, 0.1385, 0.596, 0.1385, 0.5656, 0.1465, 0.5367, 0.6393, 0.5447, 0.6762, 0.5447, 0.6762, 0.5367, 0.6393, 0.3778, 0.8518, 0.3937, 0.8221, 0.3937, 0.8221, 0.3778, 0.8518, 0.57, 0.4637, 0.5714, 0.5519, 0.6112, 0.5548, 0.6365, 0.5591, 0.6668, 0.5642, 0.6639, 0.4485, 0.6372, 0.4536, 0.5996, 0.4594, 0.6639, 0.4485, 0.6668, 0.5642, 0.6921, 0.5692, 0.7159, 0.5757, 0.7456, 0.583, 0.7738, 0.5931, 0.8041, 0.6061, 0.8388, 0.6205, 0.8662, 0.6343, 0.8634, 0.6126, 0.8554, 0.5909, 0.8511, 0.5707, 0.8496, 0.549, 0.8446, 0.5194, 0.8475, 0.4905, 0.8475, 0.4673, 0.8511, 0.4457, 0.8554, 0.4247, 0.8597, 0.4001, 0.8641, 0.3857, 0.8677, 0.3705, 0.8475, 0.3813, 0.8294, 0.3922, 0.8084, 0.4009, 0.7831, 0.411, 0.7579, 0.4211, 0.7376, 0.4276, 0.7145, 0.4355, 0.6863, 0.4428, 0.5714, 0.5519, 0.57, 0.4637, 0.5996, 0.4594, 0.6372, 0.4536, 0.6639, 0.4485, 0.6668, 0.5642, 0.6365, 0.5591, 0.6112, 0.5548, 0.6668, 0.5642, 0.6639, 0.4485, 0.6863, 0.4428, 0.7145, 0.4355, 0.7376, 0.4276, 0.7579, 0.4211, 0.7831, 0.411, 0.8084, 0.4009, 0.8294, 0.3922, 0.8475, 0.3813, 0.8677, 0.3705, 0.8641, 0.3857, 0.8597, 0.4001, 0.8554, 0.4247, 0.8511, 0.4457, 0.8475, 0.4673, 0.8475, 0.4905, 0.8446, 0.5194, 0.8496, 0.549, 0.8511, 0.5707, 0.8554, 0.5909, 0.8634, 0.6126, 0.8662, 0.6343, 0.8388, 0.6205, 0.8041, 0.6061, 0.7738, 0.5931, 0.7456, 0.583, 0.7159, 0.5757, 0.6921, 0.5692])
me_plane_002.use_remesh_fix_poles = True
me_plane_002.use_remesh_preserve_attributes = False
me_plane_002.update()
me_cube = bpy.data.meshes.new('Cube')
me_cube.from_pydata([(-1.0, -1.0, -1.0), (-1.0, -1.0, 1.07), (-1.0, 1.0, -1.0), (-1.0, 1.0, 1.07), (1.0, -1.0, -1.0), (1.23, -1.094, 1.065), (1.0, 1.0, -1.0), (1.394, 1.145, 1.069), (-1.0, -1.0, 1.259), (-1.0, 1.0, 1.259), (1.458, 1.168, 1.257), (1.318, -1.13, 1.251), (-1.0, 5.4, 1.07), (1.0, 5.4, 1.07), (-1.0, 5.4, 1.259), (1.0, 5.4, 1.259), (1.0, -5.191, 1.07), (-1.0, -5.191, 1.07), (1.0, -5.191, 1.259), (-1.0, -5.191, 1.259), (-1.0, 6.079, 1.034), (1.0, 6.079, 1.034), (-1.0, 6.079, 1.292), (1.0, 6.079, 1.292), (1.0, -5.933, 1.044), (-1.0, -5.933, 1.044), (1.0, -5.933, 1.29), (-1.0, -5.933, 1.29), (-1.0, -1.0, 1.665), (-1.0, 1.0, 1.665), (1.42, 1.154, 1.664), (1.406, -1.167, 1.656), (-1.0, -1.329, 1.742), (-1.0, 1.286, 1.742), (1.315, 1.402, 1.741), (1.239, -1.427, 1.736)], [], [(0, 1, 3, 2), (2, 3, 7, 6), (6, 7, 5, 4), (4, 5, 1, 0), (2, 6, 4, 0), (7, 3, 12, 13), (11, 10, 30, 31), (5, 7, 10, 11), (3, 1, 8, 9), (8, 1, 17, 19), (15, 13, 21, 23), (3, 9, 14, 12), (10, 7, 13, 15), (9, 10, 15, 14), (16, 18, 26, 24), (11, 8, 19, 18), (1, 5, 16, 17), (5, 11, 18, 16), (21, 20, 22, 23), (14, 15, 23, 22), (12, 14, 22, 20), (13, 12, 20, 21), (25, 24, 26, 27), (17, 16, 24, 25), (19, 17, 25, 27), (18, 19, 27, 26), (31, 30, 34, 35), (9, 8, 28, 29), (8, 11, 31, 28), (10, 9, 29, 30), (34, 33, 32, 35), (29, 28, 32, 33), (28, 31, 35, 32), (30, 29, 33, 34)])
_uv = me_cube.uv_layers.new(name='UVMap')
_uv.uv.foreach_set('vector', [0.375, 0.0, 0.625, 0.0, 0.625, 0.25, 0.375, 0.25, 0.375, 0.25, 0.625, 0.25, 0.625, 0.5, 0.375, 0.5, 0.375, 0.5, 0.625, 0.5, 0.625, 0.75, 0.375, 0.75, 0.375, 0.75, 0.625, 0.75, 0.625, 1.0, 0.375, 1.0, 0.125, 0.5, 0.375, 0.5, 0.375, 0.75, 0.125, 0.75, 0.625, 0.5, 0.625, 0.25, 0.625, 0.25, 0.625, 0.5, 0.625, 0.75, 0.625, 0.5, 0.625, 0.5, 0.625, 0.75, 0.625, 0.75, 0.625, 0.5, 0.625, 0.5, 0.625, 0.75, 0.625, 0.25, 0.625, 0.0, 0.625, 0.0, 0.625, 0.25, 0.625, 0.0, 0.625, 0.0, 0.625, 0.0, 0.625, 0.0, 0.625, 0.5, 0.625, 0.5, 0.625, 0.5, 0.625, 0.5, 0.625, 0.25, 0.625, 0.25, 0.625, 0.25, 0.625, 0.25, 0.625, 0.5, 0.625, 0.5, 0.625, 0.5, 0.625, 0.5, 0.875, 0.5, 0.625, 0.5, 0.625, 0.5, 0.875, 0.5, 0.625, 0.75, 0.625, 0.75, 0.625, 0.75, 0.625, 0.75, 0.625, 0.75, 0.875, 0.75, 0.875, 0.75, 0.625, 0.75, 0.625, 1.0, 0.625, 0.75, 0.625, 0.75, 0.625, 1.0, 0.625, 0.75, 0.625, 0.75, 0.625, 0.75, 0.625, 0.75, 0.625, 0.5, 0.625, 0.25, 0.625, 0.25, 0.625, 0.5, 0.875, 0.5, 0.625, 0.5, 0.625, 0.5, 0.875, 0.5, 0.625, 0.25, 0.625, 0.25, 0.625, 0.25, 0.625, 0.25, 0.625, 0.5, 0.625, 0.25, 0.625, 0.25, 0.625, 0.5, 0.625, 1.0, 0.625, 0.75, 0.625, 0.75, 0.625, 1.0, 0.625, 1.0, 0.625, 0.75, 0.625, 0.75, 0.625, 1.0, 0.625, 0.0, 0.625, 0.0, 0.625, 0.0, 0.625, 0.0, 0.625, 0.75, 0.875, 0.75, 0.875, 0.75, 0.625, 0.75, 0.625, 0.75, 0.625, 0.5, 0.625, 0.5, 0.625, 0.75, 0.625, 0.25, 0.625, 0.0, 0.625, 0.0, 0.625, 0.25, 0.875, 0.75, 0.625, 0.75, 0.625, 0.75, 0.875, 0.75, 0.625, 0.5, 0.875, 0.5, 0.875, 0.5, 0.625, 0.5, 0.625, 0.5, 0.875, 0.5, 0.875, 0.75, 0.625, 0.75, 0.625, 0.25, 0.625, 0.0, 0.625, 0.0, 0.625, 0.25, 0.875, 0.75, 0.625, 0.75, 0.625, 0.75, 0.875, 0.75, 0.625, 0.5, 0.875, 0.5, 0.875, 0.5, 0.625, 0.5])
me_cube.use_remesh_fix_poles = True
me_cube.use_remesh_preserve_attributes = False
me_cube.update()
me_cylinder_003 = bpy.data.meshes.new('Cylinder.003')
me_cylinder_003.from_pydata([(0.0, 1.0, 0.03682), (0.0, 1.0, 1.219), (0.5, 0.866, 0.03682), (0.5, 0.866, 1.219), (0.866, 0.5, 0.03682), (0.866, 0.5, 1.219), (1.0, -4.371e-08, 0.03682), (1.0, -4.371e-08, 1.219), (0.866, -0.5, 0.03682), (0.866, -0.5, 1.219), (0.5, -0.866, 0.03682), (0.5, -0.866, 1.219), (-8.742e-08, -1.0, 0.03682), (-8.742e-08, -1.0, 1.219), (-0.5, -0.866, 0.03682), (-0.5, -0.866, 1.219), (-0.866, -0.5, 0.03682), (-0.866, -0.5, 1.219), (-1.0, 1.192e-08, 0.03682), (-1.0, 1.192e-08, 1.219), (-0.866, 0.5, 0.03682), (-0.866, 0.5, 1.219), (-0.5, 0.866, 0.03682), (-0.5, 0.866, 1.219), (0.5, 0.866, 0.9582), (0.0, 1.0, 0.9582), (0.866, 0.5, 0.9582), (1.0, -4.371e-08, 0.9582), (0.866, -0.5, 0.9582), (0.5, -0.866, 0.9582), (-8.742e-08, -1.0, 0.9582), (-0.5, -0.866, 0.9582), (-0.866, -0.5, 0.9582), (-1.0, 1.192e-08, 0.9582), (-0.866, 0.5, 0.9582), (-0.5, 0.866, 0.9582), (0.3007, 0.5208, 2.196), (-5.575e-09, 0.6013, 2.196), (0.5208, 0.3007, 2.196), (0.6013, -2.628e-08, 2.196), (0.5208, -0.3007, 2.196), (0.3007, -0.5208, 2.196), (-5.814e-08, -0.6013, 2.196), (-0.3007, -0.5208, 2.196), (-0.5208, -0.3007, 2.196), (-0.6013, 7.171e-09, 2.196), (-0.5208, 0.3007, 2.196), (-0.3007, 0.5208, 2.196)], [], [(0, 25, 24, 2), (2, 24, 26, 4), (4, 26, 27, 6), (6, 27, 28, 8), (8, 28, 29, 10), (10, 29, 30, 12), (12, 30, 31, 14), (14, 31, 32, 16), (16, 32, 33, 18), (18, 33, 34, 20), (7, 5, 38, 39), (20, 34, 35, 22), (22, 35, 25, 0), (0, 2, 4, 6, 8, 10, 12, 14, 16, 18, 20, 22), (1, 3, 24, 25), (3, 5, 26, 24), (5, 7, 27, 26), (7, 9, 28, 27), (9, 11, 29, 28), (11, 13, 30, 29), (13, 15, 31, 30), (15, 17, 32, 31), (17, 19, 33, 32), (19, 21, 34, 33), (21, 23, 35, 34), (23, 1, 25, 35), (36, 37, 47, 46, 45, 44, 43, 42, 41, 40, 39, 38), (21, 19, 45, 46), (15, 13, 42, 43), (9, 7, 39, 40), (23, 21, 46, 47), (3, 1, 37, 36), (17, 15, 43, 44), (11, 9, 40, 41), (1, 23, 47, 37), (5, 3, 36, 38), (19, 17, 44, 45), (13, 11, 41, 42)])
_uv = me_cylinder_003.uv_layers.new(name='UVMap')
_uv.uv.foreach_set('vector', [1.0, 0.5, 1.0, 1.0, 0.9167, 1.0, 0.9167, 0.5, 0.9167, 0.5, 0.9167, 1.0, 0.8333, 1.0, 0.8333, 0.5, 0.8333, 0.5, 0.8333, 1.0, 0.75, 1.0, 0.75, 0.5, 0.75, 0.5, 0.75, 1.0, 0.6667, 1.0, 0.6667, 0.5, 0.6667, 0.5, 0.6667, 1.0, 0.5833, 1.0, 0.5833, 0.5, 0.5833, 0.5, 0.5833, 1.0, 0.5, 1.0, 0.5, 0.5, 0.5, 0.5, 0.5, 1.0, 0.4167, 1.0, 0.4167, 0.5, 0.4167, 0.5, 0.4167, 1.0, 0.3333, 1.0, 0.3333, 0.5, 0.3333, 0.5, 0.3333, 1.0, 0.25, 1.0, 0.25, 0.5, 0.25, 0.5, 0.25, 1.0, 0.1667, 1.0, 0.1667, 0.5, 0.49, 0.25, 0.4578, 0.37, 0.4578, 0.37, 0.49, 0.25, 0.1667, 0.5, 0.1667, 1.0, 0.08333, 1.0, 0.08333, 0.5, 0.08333, 0.5, 0.08333, 1.0, 7.451e-08, 1.0, 7.451e-08, 0.5, 0.75, 0.49, 0.87, 0.4578, 0.9578, 0.37, 0.99, 0.25, 0.9578, 0.13, 0.87, 0.04215, 0.75, 0.01, 0.63, 0.04215, 0.5422, 0.13, 0.51, 0.25, 0.5422, 0.37, 0.63, 0.4578, 0.25, 0.49, 0.37, 0.4578, 0.37, 0.4578, 0.25, 0.49, 0.37, 0.4578, 0.4578, 0.37, 0.4578, 0.37, 0.37, 0.4578, 0.4578, 0.37, 0.49, 0.25, 0.49, 0.25, 0.4578, 0.37, 0.49, 0.25, 0.4578, 0.13, 0.4578, 0.13, 0.49, 0.25, 0.4578, 0.13, 0.37, 0.04215, 0.37, 0.04215, 0.4578, 0.13, 0.37, 0.04215, 0.25, 0.01, 0.25, 0.01, 0.37, 0.04215, 0.25, 0.01, 0.13, 0.04215, 0.13, 0.04215, 0.25, 0.01, 0.13, 0.04215, 0.04215, 0.13, 0.04215, 0.13, 0.13, 0.04215, 0.04215, 0.13, 0.01, 0.25, 0.01, 0.25, 0.04215, 0.13, 0.01, 0.25, 0.04215, 0.37, 0.04215, 0.37, 0.01, 0.25, 0.04215, 0.37, 0.13, 0.4578, 0.13, 0.4578, 0.04215, 0.37, 0.13, 0.4578, 0.25, 0.49, 0.25, 0.49, 0.13, 0.4578, 0.37, 0.4578, 0.25, 0.49, 0.13, 0.4578, 0.04215, 0.37, 0.01, 0.25, 0.04215, 0.13, 0.13, 0.04215, 0.25, 0.01, 0.37, 0.04215, 0.4578, 0.13, 0.49, 0.25, 0.4578, 0.37, 0.04215, 0.37, 0.01, 0.25, 0.01, 0.25, 0.04215, 0.37, 0.13, 0.04215, 0.25, 0.01, 0.25, 0.01, 0.13, 0.04215, 0.4578, 0.13, 0.49, 0.25, 0.49, 0.25, 0.4578, 0.13, 0.13, 0.4578, 0.04215, 0.37, 0.04215, 0.37, 0.13, 0.4578, 0.37, 0.4578, 0.25, 0.49, 0.25, 0.49, 0.37, 0.4578, 0.04215, 0.13, 0.13, 0.04215, 0.13, 0.04215, 0.04215, 0.13, 0.37, 0.04215, 0.4578, 0.13, 0.4578, 0.13, 0.37, 0.04215, 0.25, 0.49, 0.13, 0.4578, 0.13, 0.4578, 0.25, 0.49, 0.4578, 0.37, 0.37, 0.4578, 0.37, 0.4578, 0.4578, 0.37, 0.01, 0.25, 0.04215, 0.13, 0.04215, 0.13, 0.01, 0.25, 0.25, 0.01, 0.37, 0.04215, 0.37, 0.04215, 0.25, 0.01])
me_cylinder_003.use_remesh_fix_poles = True
me_cylinder_003.use_remesh_preserve_attributes = False
me_cylinder_003.update()
me_cylinder_002 = bpy.data.meshes.new('Cylinder.002')
me_cylinder_002.from_pydata([(0.0, 1.0, -1.0), (0.0, 1.0, 1.996), (1.0, 0.5241, -1.0), (1.0, 0.5241, 1.408), (-8.742e-08, -0.793, -1.0), (-8.742e-08, -0.793, 1.0), (-1.0, 0.5241, -1.0), (-1.0, 0.5241, 1.408), (0.0, 0.2219, 1.999)], [], [(0, 1, 3, 2), (2, 3, 5, 4), (3, 8, 5), (4, 5, 7, 6), (6, 7, 1, 0), (0, 2, 4, 6), (7, 8, 1), (5, 8, 7), (1, 8, 3)])
_uv = me_cylinder_002.uv_layers.new(name='UVMap')
_uv.uv.foreach_set('vector', [1.0, 0.5, 1.0, 1.0, 0.75, 1.0, 0.75, 0.5, 0.75, 0.5, 0.75, 1.0, 0.5, 1.0, 0.5, 0.5, 0.49, 0.25, 0.25, 0.25, 0.25, 0.01, 0.5, 0.5, 0.5, 1.0, 0.25, 1.0, 0.25, 0.5, 0.25, 0.5, 0.25, 1.0, 0.0, 1.0, 0.0, 0.5, 0.75, 0.49, 0.99, 0.25, 0.75, 0.01, 0.51, 0.25, 0.01, 0.25, 0.25, 0.25, 0.25, 0.49, 0.25, 0.01, 0.25, 0.25, 0.01, 0.25, 0.25, 0.49, 0.25, 0.25, 0.49, 0.25])
me_cylinder_002.use_remesh_fix_poles = True
me_cylinder_002.use_remesh_preserve_attributes = False
me_cylinder_002.update()
me_cube_002 = bpy.data.meshes.new('Cube.002')
me_cube_002.from_pydata([(-1.0, -1.0, -1.0), (-1.0, -1.0, 1.0), (-1.0, 1.0, -1.0), (-1.0, 1.0, 1.0), (1.0, -1.0, -1.0), (1.0, -1.0, 1.0), (1.0, 1.0, -1.0), (1.0, 1.0, 1.0), (-1.0, 0.0, -1.0), (-1.0, 0.0, 1.0), (1.0, 0.0, -1.0), (1.0, 0.0, 1.0), (0.0, 1.0, -1.0), (0.0, 1.0, 1.0), (0.0, -1.0, -1.0), (0.0, -1.0, 1.0), (0.0, 0.0, 1.0), (0.0, 0.0, -1.0), (-1.0, 0.5, 1.0), (1.0, 0.5, -1.0), (-1.0, 0.5, -1.0), (1.0, 0.5, 1.0), (0.0, 0.5, -1.0), (0.0, 0.5, 1.0), (-0.5, 1.0, -1.0), (-0.5, -1.0, 1.0), (-0.5, 0.0, -1.0), (-0.5, 1.0, 1.0), (-0.5, -1.0, -1.0), (-0.5, 0.0, 1.0), (-0.5, 0.5, -1.0), (-0.5, 0.5, 1.0), (-1.0, -0.5, -1.0), (1.0, -0.5, 1.0), (-1.0, -0.5, 1.0), (1.0, -0.5, -1.0), (0.0, -0.5, 1.0), (0.0, -0.5, -1.0), (-0.5, -0.5, -1.0), (-0.5, -0.5, 1.0), (0.5, 1.0, 1.0), (0.5, -1.0, -1.0), (0.5, 0.0, 1.0), (0.5, 1.0, -1.0), (0.5, -1.0, 1.0), (0.5, 0.0, -1.0), (0.5, 0.5, 1.0), (0.5, 0.5, -1.0), (0.5, -0.5, 1.0), (0.5, -0.5, -1.0), (-1.0, 0.5, 1.4), (-1.0, 1.0, 1.4), (0.5, 1.0, 1.4), (1.0, 1.0, 1.4), (1.0, -0.5, 1.4), (1.0, -1.0, 1.4), (-0.5, -1.0, 1.4), (-1.0, -1.0, 1.4), (1.0, 0.5, 1.4), (0.5, 0.5, 1.4), (-0.5, 1.0, 1.4), (-0.5, 0.5, 1.4), (-0.5, -0.5, 1.4), (-1.0, -0.5, 1.4), (0.5, -0.5, 1.4), (0.5, -1.0, 1.4)], [], [(20, 18, 3, 2), (43, 40, 7, 6), (35, 33, 5, 4), (28, 25, 1, 0), (49, 35, 4, 41), (27, 3, 51, 60), (31, 18, 9, 29), (47, 19, 10, 45), (19, 21, 11, 10), (32, 34, 9, 8), (30, 22, 17, 26), (46, 23, 16, 42), (48, 36, 15, 44), (38, 37, 14, 28), (41, 44, 15, 14), (24, 27, 13, 12), (40, 13, 23, 46), (24, 12, 22, 30), (6, 7, 21, 19), (43, 6, 19, 47), (48, 44, 65, 64), (8, 9, 18, 20), (13, 27, 31, 23), (2, 24, 30, 20), (2, 3, 27, 24), (32, 38, 28, 0), (20, 30, 26, 8), (23, 31, 29, 16), (36, 39, 25, 15), (14, 15, 25, 28), (16, 29, 39, 36), (8, 26, 38, 32), (26, 17, 37, 38), (42, 16, 36, 48), (0, 1, 34, 32), (29, 9, 34, 39), (45, 10, 35, 49), (10, 11, 33, 35), (17, 45, 49, 37), (11, 42, 48, 33), (12, 43, 47, 22), (3, 18, 50, 51), (4, 5, 44, 41), (46, 21, 58, 59), (21, 46, 42, 11), (22, 47, 45, 17), (37, 49, 41, 14), (12, 13, 40, 43), (62, 63, 57, 56), (60, 51, 50, 61), (53, 52, 59, 58), (54, 64, 65, 55), (34, 1, 57, 63), (1, 25, 56, 57), (33, 48, 64, 54), (7, 40, 52, 53), (21, 7, 53, 58), (44, 5, 55, 65), (25, 39, 62, 56), (39, 34, 63, 62), (18, 31, 61, 50), (40, 46, 59, 52), (31, 27, 60, 61), (5, 33, 54, 55)])
_uv = me_cube_002.uv_layers.new(name='UVMap')
_uv.uv.foreach_set('vector', [0.375, 0.1875, 0.625, 0.1875, 0.625, 0.25, 0.375, 0.25, 0.375, 0.4375, 0.625, 0.4375, 0.625, 0.5, 0.375, 0.5, 0.375, 0.6875, 0.625, 0.6875, 0.625, 0.75, 0.375, 0.75, 0.375, 0.9375, 0.625, 0.9375, 0.625, 1.0, 0.375, 1.0, 0.3125, 0.6875, 0.375, 0.6875, 0.375, 0.75, 0.3125, 0.75, 0.625, 0.3125, 0.625, 0.25, 0.625, 0.25, 0.625, 0.3125, 0.8125, 0.5625, 0.875, 0.5625, 0.875, 0.625, 0.8125, 0.625, 0.3125, 0.5625, 0.375, 0.5625, 0.375, 0.625, 0.3125, 0.625, 0.375, 0.5625, 0.625, 0.5625, 0.625, 0.625, 0.375, 0.625, 0.375, 0.0625, 0.625, 0.0625, 0.625, 0.125, 0.375, 0.125, 0.1875, 0.5625, 0.25, 0.5625, 0.25, 0.625, 0.1875, 0.625, 0.6875, 0.5625, 0.75, 0.5625, 0.75, 0.625, 0.6875, 0.625, 0.6875, 0.6875, 0.75, 0.6875, 0.75, 0.75, 0.6875, 0.75, 0.1875, 0.6875, 0.25, 0.6875, 0.25, 0.75, 0.1875, 0.75, 0.375, 0.8125, 0.625, 0.8125, 0.625, 0.875, 0.375, 0.875, 0.375, 0.3125, 0.625, 0.3125, 0.625, 0.375, 0.375, 0.375, 0.6875, 0.5, 0.75, 0.5, 0.75, 0.5625, 0.6875, 0.5625, 0.1875, 0.5, 0.25, 0.5, 0.25, 0.5625, 0.1875, 0.5625, 0.375, 0.5, 0.625, 0.5, 0.625, 0.5625, 0.375, 0.5625, 0.3125, 0.5, 0.375, 0.5, 0.375, 0.5625, 0.3125, 0.5625, 0.6875, 0.6875, 0.6875, 0.75, 0.6875, 0.75, 0.6875, 0.6875, 0.375, 0.125, 0.625, 0.125, 0.625, 0.1875, 0.375, 0.1875, 0.75, 0.5, 0.8125, 0.5, 0.8125, 0.5625, 0.75, 0.5625, 0.125, 0.5, 0.1875, 0.5, 0.1875, 0.5625, 0.125, 0.5625, 0.375, 0.25, 0.625, 0.25, 0.625, 0.3125, 0.375, 0.3125, 0.125, 0.6875, 0.1875, 0.6875, 0.1875, 0.75, 0.125, 0.75, 0.125, 0.5625, 0.1875, 0.5625, 0.1875, 0.625, 0.125, 0.625, 0.75, 0.5625, 0.8125, 0.5625, 0.8125, 0.625, 0.75, 0.625, 0.75, 0.6875, 0.8125, 0.6875, 0.8125, 0.75, 0.75, 0.75, 0.375, 0.875, 0.625, 0.875, 0.625, 0.9375, 0.375, 0.9375, 0.75, 0.625, 0.8125, 0.625, 0.8125, 0.6875, 0.75, 0.6875, 0.125, 0.625, 0.1875, 0.625, 0.1875, 0.6875, 0.125, 0.6875, 0.1875, 0.625, 0.25, 0.625, 0.25, 0.6875, 0.1875, 0.6875, 0.6875, 0.625, 0.75, 0.625, 0.75, 0.6875, 0.6875, 0.6875, 0.375, 0.0, 0.625, 0.0, 0.625, 0.0625, 0.375, 0.0625, 0.8125, 0.625, 0.875, 0.625, 0.875, 0.6875, 0.8125, 0.6875, 0.3125, 0.625, 0.375, 0.625, 0.375, 0.6875, 0.3125, 0.6875, 0.375, 0.625, 0.625, 0.625, 0.625, 0.6875, 0.375, 0.6875, 0.25, 0.625, 0.3125, 0.625, 0.3125, 0.6875, 0.25, 0.6875, 0.625, 0.625, 0.6875, 0.625, 0.6875, 0.6875, 0.625, 0.6875, 0.25, 0.5, 0.3125, 0.5, 0.3125, 0.5625, 0.25, 0.5625, 0.625, 0.25, 0.625, 0.1875, 0.625, 0.1875, 0.625, 0.25, 0.375, 0.75, 0.625, 0.75, 0.625, 0.8125, 0.375, 0.8125, 0.6875, 0.5625, 0.625, 0.5625, 0.625, 0.5625, 0.6875, 0.5625, 0.625, 0.5625, 0.6875, 0.5625, 0.6875, 0.625, 0.625, 0.625, 0.25, 0.5625, 0.3125, 0.5625, 0.3125, 0.625, 0.25, 0.625, 0.25, 0.6875, 0.3125, 0.6875, 0.3125, 0.75, 0.25, 0.75, 0.375, 0.375, 0.625, 0.375, 0.625, 0.4375, 0.375, 0.4375, 0.8125, 0.6875, 0.875, 0.6875, 0.875, 0.75, 0.8125, 0.75, 0.8125, 0.5, 0.875, 0.5, 0.875, 0.5625, 0.8125, 0.5625, 0.625, 0.5, 0.6875, 0.5, 0.6875, 0.5625, 0.625, 0.5625, 0.625, 0.6875, 0.6875, 0.6875, 0.6875, 0.75, 0.625, 0.75, 0.625, 0.0625, 0.625, 0.0, 0.625, 0.0, 0.625, 0.0625, 0.625, 1.0, 0.625, 0.9375, 0.625, 0.9375, 0.625, 1.0, 0.625, 0.6875, 0.6875, 0.6875, 0.6875, 0.6875, 0.625, 0.6875, 0.625, 0.5, 0.625, 0.4375, 0.625, 0.4375, 0.625, 0.5, 0.625, 0.5625, 0.625, 0.5, 0.625, 0.5, 0.625, 0.5625, 0.625, 0.8125, 0.625, 0.75, 0.625, 0.75, 0.625, 0.8125, 0.8125, 0.75, 0.8125, 0.6875, 0.8125, 0.6875, 0.8125, 0.75, 0.8125, 0.6875, 0.875, 0.6875, 0.875, 0.6875, 0.8125, 0.6875, 0.875, 0.5625, 0.8125, 0.5625, 0.8125, 0.5625, 0.875, 0.5625, 0.6875, 0.5, 0.6875, 0.5625, 0.6875, 0.5625, 0.6875, 0.5, 0.8125, 0.5625, 0.8125, 0.5, 0.8125, 0.5, 0.8125, 0.5625, 0.625, 0.75, 0.625, 0.6875, 0.625, 0.6875, 0.625, 0.75])
me_cube_002.use_remesh_fix_poles = True
me_cube_002.use_remesh_preserve_attributes = False
me_cube_002.update()
me_cube_004 = bpy.data.meshes.new('Cube.004')
me_cube_004.from_pydata([(-0.8468, -0.5487, -1.001), (-0.8656, -0.5487, 0.651), (-0.8468, 0.6039, -1.001), (-0.8656, 0.6039, 0.651), (0.3834, -0.5487, -1.081), (0.4212, -0.5487, 0.9876), (0.3834, 0.6039, -1.081), (0.4212, 0.6039, 0.9876), (0.04371, -0.5487, 1.624), (0.04371, 0.6039, 1.624), (0.08307, 0.6039, 2.359), (0.3865, 0.6039, 3.21), (0.3865, -0.5487, 3.21), (0.08307, -0.5487, 2.359), (-0.8943, 0.6039, 1.404), (-0.8576, 0.6039, 2.013), (-0.8576, -0.5487, 2.013), (-0.8943, -0.5487, 1.404)], [], [(0, 1, 3, 2), (2, 3, 9, 7, 6), (6, 7, 5, 4), (4, 5, 8, 1, 0), (2, 6, 4, 0), (7, 9, 10, 11), (13, 12, 16, 17), (8, 9, 3, 1), (9, 8, 13, 10), (8, 5, 12, 13), (5, 7, 11, 12), (15, 14, 17, 16), (11, 10, 14, 15), (10, 13, 17, 14), (12, 11, 15, 16)])
_uv = me_cube_004.uv_layers.new(name='UVMap')
_uv.uv.foreach_set('vector', [0.375, 0.0, 0.625, 0.0, 0.625, 0.25, 0.375, 0.25, 0.375, 0.25, 0.625, 0.25, 0.625, 0.4139, 0.625, 0.5, 0.375, 0.5, 0.375, 0.5, 0.625, 0.5, 0.625, 0.75, 0.375, 0.75, 0.375, 0.75, 0.625, 0.75, 0.625, 0.8361, 0.625, 1.0, 0.375, 1.0, 0.125, 0.5, 0.375, 0.5, 0.375, 0.75, 0.125, 0.75, 0.625, 0.5, 0.625, 0.4139, 0.625, 0.4139, 0.625, 0.5, 0.625, 0.8361, 0.625, 0.75, 0.625, 0.75, 0.625, 0.8361, 0.7111, 0.75, 0.7111, 0.5, 0.875, 0.5, 0.875, 0.75, 0.7111, 0.5, 0.7111, 0.75, 0.7111, 0.75, 0.7111, 0.5, 0.625, 0.8361, 0.625, 0.75, 0.625, 0.75, 0.625, 0.8361, 0.625, 0.75, 0.625, 0.5, 0.625, 0.5, 0.625, 0.75, 0.625, 0.5, 0.7111, 0.5, 0.7111, 0.75, 0.625, 0.75, 0.625, 0.5, 0.625, 0.4139, 0.625, 0.4139, 0.625, 0.5, 0.7111, 0.5, 0.7111, 0.75, 0.7111, 0.75, 0.7111, 0.5, 0.625, 0.75, 0.625, 0.5, 0.625, 0.5, 0.625, 0.75])
me_cube_004.use_remesh_fix_poles = True
me_cube_004.use_remesh_preserve_attributes = False
me_cube_004.update()
me_plane_003 = bpy.data.meshes.new('Plane.003')
me_plane_003.from_pydata([(-0.5095, 1.4, 0.0), (-0.4356, 1.387, 0.0), (-0.3486, 1.36, 0.0), (-0.2668, 1.353, 0.0), (-0.1666, 1.337, 0.0), (-0.0901, 1.331, 0.0), (0.02595, 1.331, 0.0), (0.1235, 1.337, 0.0), (0.2343, 1.353, 0.0), (0.3477, 1.379, 0.0), (0.44, 1.405, 0.0), (0.4189, 1.339, 0.0), (0.3688, 1.25, 0.0), (0.324, 1.16, 0.0), (0.2897, 1.068, 0.0), (0.2528, 0.9701, 0.0), (0.2159, 0.8593, 0.0), (0.1842, 0.7538, 0.0), (0.1631, 0.643, 0.0), (0.1341, 0.5085, 0.0), (0.1183, 0.3819, 0.0), (0.1156, 0.3054, 0.0), (0.1156, 0.192, 0.0), (0.2607, 0.1894, 0.0), (0.4058, 0.1999, 0.0), (0.4981, 0.2157, 0.0), (0.6088, 0.2342, 0.0), (0.7012, 0.2527, 0.0), (0.7882, 0.2764, 0.0), (0.8963, 0.3028, 0.0), (0.9992, 0.3397, 0.0), (1.11, 0.3872, 0.0), (1.237, 0.4399, 0.0), (1.337, 0.49, 0.0), (1.326, 0.4109, 0.0), (1.297, 0.3318, 0.0), (1.281, 0.2579, 0.0), (1.276, 0.1788, 0.0), (1.258, 0.07068, 0.0), (1.268, -0.03482, 0.0), (1.268, -0.1192, 0.0), (1.281, -0.1984, 0.0), (1.297, -0.2748, 0.0), (1.313, -0.3645, 0.0), (1.329, -0.4173, 0.0), (1.342, -0.4727, 0.0), (1.268, -0.4331, 0.0), (1.202, -0.3935, 0.0), (1.126, -0.3619, 0.0), (1.033, -0.325, 0.0), (0.9412, -0.288, 0.0), (0.8673, -0.2643, 0.0), (0.7829, -0.2353, 0.0), (0.6801, -0.2089, 0.0), (0.5983, -0.1878, 0.0), (0.5007, -0.1693, 0.0), (0.3636, -0.1482, 0.0), (0.2554, -0.1324, 0.0), (0.1156, -0.135, 0.0), (0.1209, -0.2511, 0.0), (0.1341, -0.383, 0.0), (0.1552, -0.5043, 0.0), (0.1763, -0.6072, 0.0), (0.2079, -0.747, 0.0), (0.2475, -0.8762, 0.0), (0.2897, -0.9949, 0.0), (0.3372, -1.116, 0.0), (0.4058, -1.251, 0.0), (0.4611, -1.354, 0.0), (0.3504, -1.319, 0.0), (0.2396, -1.29, 0.0), (0.1367, -1.28, 0.0), (0.04442, -1.269, 0.0), (-0.09274, -1.267, 0.0), (-0.222, -1.282, 0.0), (-0.3512, -1.311, 0.0), (-0.4936, -1.343, 0.0), (-0.4409, -1.238, 0.0), (-0.3855, -1.129, 0.0), (-0.3512, -1.032, 0.0), (-0.3169, -0.9606, 0.0), (-0.2774, -0.8314, 0.0), (-0.2325, -0.6837, 0.0), (-0.2088, -0.5676, 0.0), (-0.185, -0.4331, 0.0), (-0.1692, -0.3381, 0.0), (-0.1666, -0.2221, 0.0), (-0.1587, -0.1271, 0.0), (-0.3618, -0.1298, 0.0), (-0.4699, -0.1482, 0.0), (-0.5754, -0.1614, 0.0), (-0.6835, -0.1825, 0.0), (-0.8101, -0.2089, 0.0), (-0.913, -0.2406, 0.0), (-1.029, -0.2748, 0.0), (-1.156, -0.3276, 0.0), (-1.309, -0.3935, 0.0), (-1.388, -0.4305, 0.0), (-1.351, -0.3118, 0.0), (-1.324, -0.1535, 0.0), (-1.303, 0.02848, 0.0), (-1.322, 0.192, 0.0), (-1.351, 0.3529, 0.0), (-1.388, 0.5322, 0.0), (-1.311, 0.4848, 0.0), (-1.224, 0.4399, 0.0), (-1.119, 0.3951, 0.0), (-1.003, 0.345, 0.0), (-0.8761, 0.3054, 0.0), (-0.76, 0.2711, 0.0), (-0.6387, 0.2395, 0.0), (-0.5385, 0.2237, 0.0), (-0.4435, 0.2052, 0.0), (-0.3407, 0.192, 0.0), (-0.2246, 0.192, 0.0), (-0.1692, 0.1946, 0.0), (-0.1771, 0.3845, 0.0), (-0.222, 0.614, 0.0), (-0.2563, 0.796, 0.0), (-0.2958, 0.9279, 0.0), (-0.3354, 1.052, 0.0), (-0.3881, 1.176, 0.0), (-0.4462, 1.284, 0.0), (-0.5095, 1.4, 1.012), (-0.4356, 1.387, 1.012), (-0.3486, 1.36, 1.012), (-0.2668, 1.353, 1.012), (-0.1666, 1.337, 1.012), (-0.0901, 1.331, 1.012), (0.02595, 1.331, 1.012), (0.1235, 1.337, 1.012), (0.2343, 1.353, 1.012), (0.3477, 1.379, 1.012), (0.44, 1.405, 1.012), (0.4189, 1.339, 1.012), (0.3688, 1.25, 1.012), (0.324, 1.16, 1.012), (0.2897, 1.068, 1.012), (0.2528, 0.9701, 1.012), (0.2159, 0.8593, 1.012), (0.1842, 0.7538, 1.012), (0.1631, 0.643, 1.012), (0.1341, 0.5085, 1.012), (0.1183, 0.3819, 1.012), (0.1156, 0.3054, 1.012), (0.1156, 0.192, 1.012), (0.2607, 0.1894, 1.012), (0.4058, 0.1999, 1.012), (0.4981, 0.2157, 1.012), (0.6088, 0.2342, 1.012), (0.7012, 0.2527, 1.012), (0.7882, 0.2764, 1.012), (0.8963, 0.3028, 1.012), (0.9992, 0.3397, 1.012), (1.11, 0.3872, 1.012), (1.237, 0.4399, 1.012), (1.337, 0.49, 1.012), (1.326, 0.4109, 1.012), (1.297, 0.3318, 1.012), (1.281, 0.2579, 1.012), (1.276, 0.1788, 1.012), (1.258, 0.07068, 1.012), (1.268, -0.03482, 1.012), (1.268, -0.1192, 1.012), (1.281, -0.1984, 1.012), (1.297, -0.2748, 1.012), (1.313, -0.3645, 1.012), (1.329, -0.4173, 1.012), (1.342, -0.4727, 1.012), (1.268, -0.4331, 1.012), (1.202, -0.3935, 1.012), (1.126, -0.3619, 1.012), (1.033, -0.325, 1.012), (0.9412, -0.288, 1.012), (0.8673, -0.2643, 1.012), (0.7829, -0.2353, 1.012), (0.6801, -0.2089, 1.012), (0.5983, -0.1878, 1.012), (0.5007, -0.1693, 1.012), (0.3636, -0.1482, 1.012), (0.2554, -0.1324, 1.012), (0.1156, -0.135, 1.012), (0.1209, -0.2511, 1.012), (0.1341, -0.383, 1.012), (0.1552, -0.5043, 1.012), (0.1763, -0.6072, 1.012), (0.2079, -0.747, 1.012), (0.2475, -0.8762, 1.012), (0.2897, -0.9949, 1.012), (0.3372, -1.116, 1.012), (0.4058, -1.251, 1.012), (0.4611, -1.354, 1.012), (0.3504, -1.319, 1.012), (0.2396, -1.29, 1.012), (0.1367, -1.28, 1.012), (0.04442, -1.269, 1.012), (-0.09274, -1.267, 1.012), (-0.222, -1.282, 1.012), (-0.3512, -1.311, 1.012), (-0.4936, -1.343, 1.012), (-0.4409, -1.238, 1.012), (-0.3855, -1.129, 1.012), (-0.3512, -1.032, 1.012), (-0.3169, -0.9606, 1.012), (-0.2774, -0.8314, 1.012), (-0.2325, -0.6837, 1.012), (-0.2088, -0.5676, 1.012), (-0.185, -0.4331, 1.012), (-0.1692, -0.3381, 1.012), (-0.1666, -0.2221, 1.012), (-0.1587, -0.1271, 1.012), (-0.3618, -0.1298, 1.012), (-0.4699, -0.1482, 1.012), (-0.5754, -0.1614, 1.012), (-0.6835, -0.1825, 1.012), (-0.8101, -0.2089, 1.012), (-0.913, -0.2406, 1.012), (-1.029, -0.2748, 1.012), (-1.156, -0.3276, 1.012), (-1.309, -0.3935, 1.012), (-1.388, -0.4305, 1.012), (-1.351, -0.3118, 1.012), (-1.324, -0.1535, 1.012), (-1.303, 0.02848, 1.012), (-1.322, 0.192, 1.012), (-1.351, 0.3529, 1.012), (-1.388, 0.5322, 1.012), (-1.311, 0.4848, 1.012), (-1.224, 0.4399, 1.012), (-1.119, 0.3951, 1.012), (-1.003, 0.345, 1.012), (-0.8761, 0.3054, 1.012), (-0.76, 0.2711, 1.012), (-0.6387, 0.2395, 1.012), (-0.5385, 0.2237, 1.012), (-0.4435, 0.2052, 1.012), (-0.3407, 0.192, 1.012), (-0.2246, 0.192, 1.012), (-0.1692, 0.1946, 1.012), (-0.1771, 0.3845, 1.012), (-0.222, 0.614, 1.012), (-0.2563, 0.796, 1.012), (-0.2958, 0.9279, 1.012), (-0.3354, 1.052, 1.012), (-0.3881, 1.176, 1.012), (-0.4462, 1.284, 1.012)], [], [(97, 98, 99, 100, 101, 102, 103, 104, 105, 106, 107, 108, 109, 110, 111, 112, 113, 114, 115, 116, 117, 118, 119, 120, 121, 122, 0, 1, 2, 3, 4, 5, 6, 7, 8, 9, 10, 11, 12, 13, 14, 15, 16, 17, 18, 19, 20, 21, 22, 23, 24, 25, 26, 27, 28, 29, 30, 31, 32, 33, 34, 35, 36, 37, 38, 39, 40, 41, 42, 43, 44, 45, 46, 47, 48, 49, 50, 51, 52, 53, 54, 55, 56, 57, 58, 59, 60, 61, 62, 63, 64, 65, 66, 67, 68, 69, 70, 71, 72, 73, 74, 75, 76, 77, 78, 79, 80, 81, 82, 83, 84, 85, 86, 87, 88, 89, 90, 91, 92, 93, 94, 95, 96), (220, 219, 218, 217, 216, 215, 214, 213, 212, 211, 210, 209, 208, 207, 206, 205, 204, 203, 202, 201, 200, 199, 198, 197, 196, 195, 194, 193, 192, 191, 190, 189, 188, 187, 186, 185, 184, 183, 182, 181, 180, 179, 178, 177, 176, 175, 174, 173, 172, 171, 170, 169, 168, 167, 166, 165, 164, 163, 162, 161, 160, 159, 158, 157, 156, 155, 154, 153, 152, 151, 150, 149, 148, 147, 146, 145, 144, 143, 142, 141, 140, 139, 138, 137, 136, 135, 134, 133, 132, 131, 130, 129, 128, 127, 126, 125, 124, 123, 245, 244, 243, 242, 241, 240, 239, 238, 237, 236, 235, 234, 233, 232, 231, 230, 229, 228, 227, 226, 225, 224, 223, 222, 221), (71, 70, 193, 194), (20, 19, 142, 143), (0, 122, 245, 123), (72, 71, 194, 195), (21, 20, 143, 144), (73, 72, 195, 196), (22, 21, 144, 145), (74, 73, 196, 197), (23, 22, 145, 146), (75, 74, 197, 198), (24, 23, 146, 147), (76, 75, 198, 199), (25, 24, 147, 148), (77, 76, 199, 200), (26, 25, 148, 149), (78, 77, 200, 201), (27, 26, 149, 150), (79, 78, 201, 202), (28, 27, 150, 151), (80, 79, 202, 203), (29, 28, 151, 152), (81, 80, 203, 204), (30, 29, 152, 153), (82, 81, 204, 205), (31, 30, 153, 154), (83, 82, 205, 206), (32, 31, 154, 155), (84, 83, 206, 207), (33, 32, 155, 156), (85, 84, 207, 208), (34, 33, 156, 157), (86, 85, 208, 209), (35, 34, 157, 158), (87, 86, 209, 210), (36, 35, 158, 159), (88, 87, 210, 211), (37, 36, 159, 160), (89, 88, 211, 212), (38, 37, 160, 161), (90, 89, 212, 213), (39, 38, 161, 162), (91, 90, 213, 214), (40, 39, 162, 163), (92, 91, 214, 215), (41, 40, 163, 164), (93, 92, 215, 216), (42, 41, 164, 165), (94, 93, 216, 217), (43, 42, 165, 166), (95, 94, 217, 218), (44, 43, 166, 167), (96, 95, 218, 219), (45, 44, 167, 168), (97, 96, 219, 220), (46, 45, 168, 169), (98, 97, 220, 221), (47, 46, 169, 170), (99, 98, 221, 222), (48, 47, 170, 171), (100, 99, 222, 223), (49, 48, 171, 172), (101, 100, 223, 224), (50, 49, 172, 173), (102, 101, 224, 225), (51, 50, 173, 174), (103, 102, 225, 226), (52, 51, 174, 175), (1, 0, 123, 124), (104, 103, 226, 227), (53, 52, 175, 176), (2, 1, 124, 125), (105, 104, 227, 228), (54, 53, 176, 177), (3, 2, 125, 126), (106, 105, 228, 229), (55, 54, 177, 178), (4, 3, 126, 127), (107, 106, 229, 230), (56, 55, 178, 179), (5, 4, 127, 128), (108, 107, 230, 231), (57, 56, 179, 180), (6, 5, 128, 129), (109, 108, 231, 232), (58, 57, 180, 181), (7, 6, 129, 130), (110, 109, 232, 233), (59, 58, 181, 182), (8, 7, 130, 131), (111, 110, 233, 234), (60, 59, 182, 183), (9, 8, 131, 132), (112, 111, 234, 235), (61, 60, 183, 184), (10, 9, 132, 133), (113, 112, 235, 236), (62, 61, 184, 185), (11, 10, 133, 134), (114, 113, 236, 237), (63, 62, 185, 186), (12, 11, 134, 135), (115, 114, 237, 238), (64, 63, 186, 187), (13, 12, 135, 136), (116, 115, 238, 239), (65, 64, 187, 188), (14, 13, 136, 137), (117, 116, 239, 240), (66, 65, 188, 189), (15, 14, 137, 138), (118, 117, 240, 241), (67, 66, 189, 190), (16, 15, 138, 139), (119, 118, 241, 242), (68, 67, 190, 191), (17, 16, 139, 140), (120, 119, 242, 243), (69, 68, 191, 192), (18, 17, 140, 141), (121, 120, 243, 244), (70, 69, 192, 193), (19, 18, 141, 142), (122, 121, 244, 245)])
_uv = me_plane_003.uv_layers.new(name='UVMap')
_uv.uv.foreach_set('vector', [0.1198, 0.3821, 0.1299, 0.4146, 0.1371, 0.4579, 0.1429, 0.5078, 0.1379, 0.5526, 0.1299, 0.5967, 0.1198, 0.6458, 0.1407, 0.6328, 0.1646, 0.6205, 0.1935, 0.6082, 0.2253, 0.5945, 0.26, 0.5837, 0.2918, 0.5743, 0.325, 0.5656, 0.3525, 0.5613, 0.3785, 0.5562, 0.4067, 0.5526, 0.4385, 0.5526, 0.4536, 0.5533, 0.4515, 0.6054, 0.4392, 0.6682, 0.4298, 0.7181, 0.419, 0.7542, 0.4081, 0.7882, 0.3937, 0.8221, 0.3778, 0.8518, 0.3604, 0.8836, 0.3807, 0.8799, 0.4045, 0.8727, 0.4269, 0.8706, 0.4544, 0.8662, 0.4753, 0.8648, 0.5071, 0.8648, 0.5338, 0.8662, 0.5642, 0.8706, 0.5953, 0.8778, 0.6206, 0.885, 0.6148, 0.8669, 0.601, 0.8424, 0.5888, 0.8178, 0.5794, 0.7925, 0.5693, 0.7658, 0.5591, 0.7354, 0.5505, 0.7065, 0.5447, 0.6762, 0.5367, 0.6393, 0.5324, 0.6046, 0.5317, 0.5837, 0.5317, 0.5526, 0.5714, 0.5519, 0.6112, 0.5548, 0.6365, 0.5591, 0.6668, 0.5642, 0.6921, 0.5692, 0.7159, 0.5757, 0.7456, 0.583, 0.7738, 0.5931, 0.8041, 0.6061, 0.8388, 0.6205, 0.8662, 0.6343, 0.8634, 0.6126, 0.8554, 0.5909, 0.8511, 0.5707, 0.8496, 0.549, 0.8446, 0.5194, 0.8475, 0.4905, 0.8475, 0.4673, 0.8511, 0.4457, 0.8554, 0.4247, 0.8597, 0.4001, 0.8641, 0.3857, 0.8677, 0.3705, 0.8475, 0.3813, 0.8294, 0.3922, 0.8084, 0.4009, 0.7831, 0.411, 0.7579, 0.4211, 0.7376, 0.4276, 0.7145, 0.4355, 0.6863, 0.4428, 0.6639, 0.4485, 0.6372, 0.4536, 0.5996, 0.4594, 0.57, 0.4637, 0.5317, 0.463, 0.5331, 0.4312, 0.5367, 0.3951, 0.5425, 0.3618, 0.5483, 0.3337, 0.557, 0.2954, 0.5678, 0.2599, 0.5794, 0.2274, 0.5924, 0.1942, 0.6112, 0.1573, 0.6263, 0.1292, 0.596, 0.1385, 0.5656, 0.1465, 0.5375, 0.1494, 0.5122, 0.1523, 0.4746, 0.153, 0.4392, 0.1487, 0.4038, 0.1407, 0.3648, 0.132, 0.3792, 0.161, 0.3944, 0.1906, 0.4038, 0.2173, 0.4132, 0.2368, 0.424, 0.2722, 0.4363, 0.3127, 0.4428, 0.3445, 0.4493, 0.3813, 0.4536, 0.4074, 0.4544, 0.4392, 0.4565, 0.4652, 0.4009, 0.4644, 0.3713, 0.4594, 0.3424, 0.4558, 0.3127, 0.45, 0.278, 0.4428, 0.2499, 0.4341, 0.2181, 0.4247, 0.1834, 0.4102, 0.1415, 0.3922, 0.1198, 0.3821, 0.1415, 0.3922, 0.1834, 0.4102, 0.2181, 0.4247, 0.2499, 0.4341, 0.278, 0.4428, 0.3127, 0.45, 0.3424, 0.4558, 0.3713, 0.4594, 0.4009, 0.4644, 0.4565, 0.4652, 0.4544, 0.4392, 0.4536, 0.4074, 0.4493, 0.3813, 0.4428, 0.3445, 0.4363, 0.3127, 0.424, 0.2722, 0.4132, 0.2368, 0.4038, 0.2173, 0.3944, 0.1906, 0.3792, 0.161, 0.3648, 0.132, 0.4038, 0.1407, 0.4392, 0.1487, 0.4746, 0.153, 0.5122, 0.1523, 0.5375, 0.1494, 0.5656, 0.1465, 0.596, 0.1385, 0.6263, 0.1292, 0.6112, 0.1573, 0.5924, 0.1942, 0.5794, 0.2274, 0.5678, 0.2599, 0.557, 0.2954, 0.5483, 0.3337, 0.5425, 0.3618, 0.5367, 0.3951, 0.5331, 0.4312, 0.5317, 0.463, 0.57, 0.4637, 0.5996, 0.4594, 0.6372, 0.4536, 0.6639, 0.4485, 0.6863, 0.4428, 0.7145, 0.4355, 0.7376, 0.4276, 0.7579, 0.4211, 0.7831, 0.411, 0.8084, 0.4009, 0.8294, 0.3922, 0.8475, 0.3813, 0.8677, 0.3705, 0.8641, 0.3857, 0.8597, 0.4001, 0.8554, 0.4247, 0.8511, 0.4457, 0.8475, 0.4673, 0.8475, 0.4905, 0.8446, 0.5194, 0.8496, 0.549, 0.8511, 0.5707, 0.8554, 0.5909, 0.8634, 0.6126, 0.8662, 0.6343, 0.8388, 0.6205, 0.8041, 0.6061, 0.7738, 0.5931, 0.7456, 0.583, 0.7159, 0.5757, 0.6921, 0.5692, 0.6668, 0.5642, 0.6365, 0.5591, 0.6112, 0.5548, 0.5714, 0.5519, 0.5317, 0.5526, 0.5317, 0.5837, 0.5324, 0.6046, 0.5367, 0.6393, 0.5447, 0.6762, 0.5505, 0.7065, 0.5591, 0.7354, 0.5693, 0.7658, 0.5794, 0.7925, 0.5888, 0.8178, 0.601, 0.8424, 0.6148, 0.8669, 0.6206, 0.885, 0.5953, 0.8778, 0.5642, 0.8706, 0.5338, 0.8662, 0.5071, 0.8648, 0.4753, 0.8648, 0.4544, 0.8662, 0.4269, 0.8706, 0.4045, 0.8727, 0.3807, 0.8799, 0.3604, 0.8836, 0.3778, 0.8518, 0.3937, 0.8221, 0.4081, 0.7882, 0.419, 0.7542, 0.4298, 0.7181, 0.4392, 0.6682, 0.4515, 0.6054, 0.4536, 0.5533, 0.4385, 0.5526, 0.4067, 0.5526, 0.3785, 0.5562, 0.3525, 0.5613, 0.325, 0.5656, 0.2918, 0.5743, 0.26, 0.5837, 0.2253, 0.5945, 0.1935, 0.6082, 0.1646, 0.6205, 0.1407, 0.6328, 0.1198, 0.6458, 0.1299, 0.5967, 0.1379, 0.5526, 0.1429, 0.5078, 0.1371, 0.4579, 0.1299, 0.4146, 0.5375, 0.1494, 0.5656, 0.1465, 0.5656, 0.1465, 0.5375, 0.1494, 0.5324, 0.6046, 0.5367, 0.6393, 0.5367, 0.6393, 0.5324, 0.6046, 0.3604, 0.8836, 0.3778, 0.8518, 0.3778, 0.8518, 0.3604, 0.8836, 0.5122, 0.1523, 0.5375, 0.1494, 0.5375, 0.1494, 0.5122, 0.1523, 0.5317, 0.5837, 0.5324, 0.6046, 0.5324, 0.6046, 0.5317, 0.5837, 0.4746, 0.153, 0.5122, 0.1523, 0.5122, 0.1523, 0.4746, 0.153, 0.5317, 0.5526, 0.5317, 0.5837, 0.5317, 0.5837, 0.5317, 0.5526, 0.4392, 0.1487, 0.4746, 0.153, 0.4746, 0.153, 0.4392, 0.1487, 0.5714, 0.5519, 0.5317, 0.5526, 0.5317, 0.5526, 0.5714, 0.5519, 0.4038, 0.1407, 0.4392, 0.1487, 0.4392, 0.1487, 0.4038, 0.1407, 0.6112, 0.5548, 0.5714, 0.5519, 0.5714, 0.5519, 0.6112, 0.5548, 0.3648, 0.132, 0.4038, 0.1407, 0.4038, 0.1407, 0.3648, 0.132, 0.6365, 0.5591, 0.6112, 0.5548, 0.6112, 0.5548, 0.6365, 0.5591, 0.3792, 0.161, 0.3648, 0.132, 0.3648, 0.132, 0.3792, 0.161, 0.6668, 0.5642, 0.6365, 0.5591, 0.6365, 0.5591, 0.6668, 0.5642, 0.3944, 0.1906, 0.3792, 0.161, 0.3792, 0.161, 0.3944, 0.1906, 0.6921, 0.5692, 0.6668, 0.5642, 0.6668, 0.5642, 0.6921, 0.5692, 0.4038, 0.2173, 0.3944, 0.1906, 0.3944, 0.1906, 0.4038, 0.2173, 0.7159, 0.5757, 0.6921, 0.5692, 0.6921, 0.5692, 0.7159, 0.5757, 0.4132, 0.2368, 0.4038, 0.2173, 0.4038, 0.2173, 0.4132, 0.2368, 0.7456, 0.583, 0.7159, 0.5757, 0.7159, 0.5757, 0.7456, 0.583, 0.424, 0.2722, 0.4132, 0.2368, 0.4132, 0.2368, 0.424, 0.2722, 0.7738, 0.5931, 0.7456, 0.583, 0.7456, 0.583, 0.7738, 0.5931, 0.4363, 0.3127, 0.424, 0.2722, 0.424, 0.2722, 0.4363, 0.3127, 0.8041, 0.6061, 0.7738, 0.5931, 0.7738, 0.5931, 0.8041, 0.6061, 0.4428, 0.3445, 0.4363, 0.3127, 0.4363, 0.3127, 0.4428, 0.3445, 0.8388, 0.6205, 0.8041, 0.6061, 0.8041, 0.6061, 0.8388, 0.6205, 0.4493, 0.3813, 0.4428, 0.3445, 0.4428, 0.3445, 0.4493, 0.3813, 0.8662, 0.6343, 0.8388, 0.6205, 0.8388, 0.6205, 0.8662, 0.6343, 0.4536, 0.4074, 0.4493, 0.3813, 0.4493, 0.3813, 0.4536, 0.4074, 0.8634, 0.6126, 0.8662, 0.6343, 0.8662, 0.6343, 0.8634, 0.6126, 0.4544, 0.4392, 0.4536, 0.4074, 0.4536, 0.4074, 0.4544, 0.4392, 0.8554, 0.5909, 0.8634, 0.6126, 0.8634, 0.6126, 0.8554, 0.5909, 0.4565, 0.4652, 0.4544, 0.4392, 0.4544, 0.4392, 0.4565, 0.4652, 0.8511, 0.5707, 0.8554, 0.5909, 0.8554, 0.5909, 0.8511, 0.5707, 0.4009, 0.4644, 0.4565, 0.4652, 0.4565, 0.4652, 0.4009, 0.4644, 0.8496, 0.549, 0.8511, 0.5707, 0.8511, 0.5707, 0.8496, 0.549, 0.3713, 0.4594, 0.4009, 0.4644, 0.4009, 0.4644, 0.3713, 0.4594, 0.8446, 0.5194, 0.8496, 0.549, 0.8496, 0.549, 0.8446, 0.5194, 0.3424, 0.4558, 0.3713, 0.4594, 0.3713, 0.4594, 0.3424, 0.4558, 0.8475, 0.4905, 0.8446, 0.5194, 0.8446, 0.5194, 0.8475, 0.4905, 0.3127, 0.45, 0.3424, 0.4558, 0.3424, 0.4558, 0.3127, 0.45, 0.8475, 0.4673, 0.8475, 0.4905, 0.8475, 0.4905, 0.8475, 0.4673, 0.278, 0.4428, 0.3127, 0.45, 0.3127, 0.45, 0.278, 0.4428, 0.8511, 0.4457, 0.8475, 0.4673, 0.8475, 0.4673, 0.8511, 0.4457, 0.2499, 0.4341, 0.278, 0.4428, 0.278, 0.4428, 0.2499, 0.4341, 0.8554, 0.4247, 0.8511, 0.4457, 0.8511, 0.4457, 0.8554, 0.4247, 0.2181, 0.4247, 0.2499, 0.4341, 0.2499, 0.4341, 0.2181, 0.4247, 0.8597, 0.4001, 0.8554, 0.4247, 0.8554, 0.4247, 0.8597, 0.4001, 0.1834, 0.4102, 0.2181, 0.4247, 0.2181, 0.4247, 0.1834, 0.4102, 0.8641, 0.3857, 0.8597, 0.4001, 0.8597, 0.4001, 0.8641, 0.3857, 0.1415, 0.3922, 0.1834, 0.4102, 0.1834, 0.4102, 0.1415, 0.3922, 0.8677, 0.3705, 0.8641, 0.3857, 0.8641, 0.3857, 0.8677, 0.3705, 0.1198, 0.3821, 0.1415, 0.3922, 0.1415, 0.3922, 0.1198, 0.3821, 0.8475, 0.3813, 0.8677, 0.3705, 0.8677, 0.3705, 0.8475, 0.3813, 0.1299, 0.4146, 0.1198, 0.3821, 0.1198, 0.3821, 0.1299, 0.4146, 0.8294, 0.3922, 0.8475, 0.3813, 0.8475, 0.3813, 0.8294, 0.3922, 0.1371, 0.4579, 0.1299, 0.4146, 0.1299, 0.4146, 0.1371, 0.4579, 0.8084, 0.4009, 0.8294, 0.3922, 0.8294, 0.3922, 0.8084, 0.4009, 0.1429, 0.5078, 0.1371, 0.4579, 0.1371, 0.4579, 0.1429, 0.5078, 0.7831, 0.411, 0.8084, 0.4009, 0.8084, 0.4009, 0.7831, 0.411, 0.1379, 0.5526, 0.1429, 0.5078, 0.1429, 0.5078, 0.1379, 0.5526, 0.7579, 0.4211, 0.7831, 0.411, 0.7831, 0.411, 0.7579, 0.4211, 0.1299, 0.5967, 0.1379, 0.5526, 0.1379, 0.5526, 0.1299, 0.5967, 0.7376, 0.4276, 0.7579, 0.4211, 0.7579, 0.4211, 0.7376, 0.4276, 0.1198, 0.6458, 0.1299, 0.5967, 0.1299, 0.5967, 0.1198, 0.6458, 0.7145, 0.4355, 0.7376, 0.4276, 0.7376, 0.4276, 0.7145, 0.4355, 0.3807, 0.8799, 0.3604, 0.8836, 0.3604, 0.8836, 0.3807, 0.8799, 0.1407, 0.6328, 0.1198, 0.6458, 0.1198, 0.6458, 0.1407, 0.6328, 0.6863, 0.4428, 0.7145, 0.4355, 0.7145, 0.4355, 0.6863, 0.4428, 0.4045, 0.8727, 0.3807, 0.8799, 0.3807, 0.8799, 0.4045, 0.8727, 0.1646, 0.6205, 0.1407, 0.6328, 0.1407, 0.6328, 0.1646, 0.6205, 0.6639, 0.4485, 0.6863, 0.4428, 0.6863, 0.4428, 0.6639, 0.4485, 0.4269, 0.8706, 0.4045, 0.8727, 0.4045, 0.8727, 0.4269, 0.8706, 0.1935, 0.6082, 0.1646, 0.6205, 0.1646, 0.6205, 0.1935, 0.6082, 0.6372, 0.4536, 0.6639, 0.4485, 0.6639, 0.4485, 0.6372, 0.4536, 0.4544, 0.8662, 0.4269, 0.8706, 0.4269, 0.8706, 0.4544, 0.8662, 0.2253, 0.5945, 0.1935, 0.6082, 0.1935, 0.6082, 0.2253, 0.5945, 0.5996, 0.4594, 0.6372, 0.4536, 0.6372, 0.4536, 0.5996, 0.4594, 0.4753, 0.8648, 0.4544, 0.8662, 0.4544, 0.8662, 0.4753, 0.8648, 0.26, 0.5837, 0.2253, 0.5945, 0.2253, 0.5945, 0.26, 0.5837, 0.57, 0.4637, 0.5996, 0.4594, 0.5996, 0.4594, 0.57, 0.4637, 0.5071, 0.8648, 0.4753, 0.8648, 0.4753, 0.8648, 0.5071, 0.8648, 0.2918, 0.5743, 0.26, 0.5837, 0.26, 0.5837, 0.2918, 0.5743, 0.5317, 0.463, 0.57, 0.4637, 0.57, 0.4637, 0.5317, 0.463, 0.5338, 0.8662, 0.5071, 0.8648, 0.5071, 0.8648, 0.5338, 0.8662, 0.325, 0.5656, 0.2918, 0.5743, 0.2918, 0.5743, 0.325, 0.5656, 0.5331, 0.4312, 0.5317, 0.463, 0.5317, 0.463, 0.5331, 0.4312, 0.5642, 0.8706, 0.5338, 0.8662, 0.5338, 0.8662, 0.5642, 0.8706, 0.3525, 0.5613, 0.325, 0.5656, 0.325, 0.5656, 0.3525, 0.5613, 0.5367, 0.3951, 0.5331, 0.4312, 0.5331, 0.4312, 0.5367, 0.3951, 0.5953, 0.8778, 0.5642, 0.8706, 0.5642, 0.8706, 0.5953, 0.8778, 0.3785, 0.5562, 0.3525, 0.5613, 0.3525, 0.5613, 0.3785, 0.5562, 0.5425, 0.3618, 0.5367, 0.3951, 0.5367, 0.3951, 0.5425, 0.3618, 0.6206, 0.885, 0.5953, 0.8778, 0.5953, 0.8778, 0.6206, 0.885, 0.4067, 0.5526, 0.3785, 0.5562, 0.3785, 0.5562, 0.4067, 0.5526, 0.5483, 0.3337, 0.5425, 0.3618, 0.5425, 0.3618, 0.5483, 0.3337, 0.6148, 0.8669, 0.6206, 0.885, 0.6206, 0.885, 0.6148, 0.8669, 0.4385, 0.5526, 0.4067, 0.5526, 0.4067, 0.5526, 0.4385, 0.5526, 0.557, 0.2954, 0.5483, 0.3337, 0.5483, 0.3337, 0.557, 0.2954, 0.601, 0.8424, 0.6148, 0.8669, 0.6148, 0.8669, 0.601, 0.8424, 0.4536, 0.5533, 0.4385, 0.5526, 0.4385, 0.5526, 0.4536, 0.5533, 0.5678, 0.2599, 0.557, 0.2954, 0.557, 0.2954, 0.5678, 0.2599, 0.5888, 0.8178, 0.601, 0.8424, 0.601, 0.8424, 0.5888, 0.8178, 0.4515, 0.6054, 0.4536, 0.5533, 0.4536, 0.5533, 0.4515, 0.6054, 0.5794, 0.2274, 0.5678, 0.2599, 0.5678, 0.2599, 0.5794, 0.2274, 0.5794, 0.7925, 0.5888, 0.8178, 0.5888, 0.8178, 0.5794, 0.7925, 0.4392, 0.6682, 0.4515, 0.6054, 0.4515, 0.6054, 0.4392, 0.6682, 0.5924, 0.1942, 0.5794, 0.2274, 0.5794, 0.2274, 0.5924, 0.1942, 0.5693, 0.7658, 0.5794, 0.7925, 0.5794, 0.7925, 0.5693, 0.7658, 0.4298, 0.7181, 0.4392, 0.6682, 0.4392, 0.6682, 0.4298, 0.7181, 0.6112, 0.1573, 0.5924, 0.1942, 0.5924, 0.1942, 0.6112, 0.1573, 0.5591, 0.7354, 0.5693, 0.7658, 0.5693, 0.7658, 0.5591, 0.7354, 0.419, 0.7542, 0.4298, 0.7181, 0.4298, 0.7181, 0.419, 0.7542, 0.6263, 0.1292, 0.6112, 0.1573, 0.6112, 0.1573, 0.6263, 0.1292, 0.5505, 0.7065, 0.5591, 0.7354, 0.5591, 0.7354, 0.5505, 0.7065, 0.4081, 0.7882, 0.419, 0.7542, 0.419, 0.7542, 0.4081, 0.7882, 0.596, 0.1385, 0.6263, 0.1292, 0.6263, 0.1292, 0.596, 0.1385, 0.5447, 0.6762, 0.5505, 0.7065, 0.5505, 0.7065, 0.5447, 0.6762, 0.3937, 0.8221, 0.4081, 0.7882, 0.4081, 0.7882, 0.3937, 0.8221, 0.5656, 0.1465, 0.596, 0.1385, 0.596, 0.1385, 0.5656, 0.1465, 0.5367, 0.6393, 0.5447, 0.6762, 0.5447, 0.6762, 0.5367, 0.6393, 0.3778, 0.8518, 0.3937, 0.8221, 0.3937, 0.8221, 0.3778, 0.8518])
me_plane_003.use_remesh_fix_poles = True
me_plane_003.use_remesh_preserve_attributes = False
me_plane_003.update()

# ---- objects
ob_scout = bpy.data.objects.new('Scout', me_cylinder_001)
ob_hussar = bpy.data.objects.new('Hussar', me_cube_001)
ob_tower = bpy.data.objects.new('Tower', me_cube_003)
ob_king = bpy.data.objects.new('King', me_cube_005)
ob_vertical_king = bpy.data.objects.new('vertical king', me_plane_002)
ob_cube = bpy.data.objects.new('Cube', me_cube)
ob_cylinder = bpy.data.objects.new('Cylinder', me_cylinder_003)
ob_scout_cubic = bpy.data.objects.new('Scout Cubic', me_cylinder_002)
ob_tower_cubic = bpy.data.objects.new('Tower Cubic', me_cube_002)
ob_hussar_cubic = bpy.data.objects.new('Hussar Cubic', me_cube_004)
ob_king_cubic_1 = bpy.data.objects.new('King Cubic 1', me_plane_003)

# ---- transforms, parenting, visibility, modifiers, constraints
ob_scout.location = (-4.181, -0.01547, 0.8049)
ob_scout.scale = (0.4407, 0.409, 0.5137)
ob_hussar.location = (-5.374, 0.05387, 0.7028)
ob_hussar.rotation_euler = (0.0, -0.0, 1.571)
ob_hussar.scale = (0.4419, 0.4419, 0.3565)
ob_tower.location = (-6.462, 0.05189, 0.9132)
ob_tower.scale = (0.2912, 0.2911, 0.5303)
ob_king.location = (-2.776, 0.1102, 0.757)
ob_king.scale = (0.2885, 0.2885, 0.4468)
ob_vertical_king.location = (-2.451, -9.896, 1.998)
ob_vertical_king.rotation_euler = (-1.598, 1.571, 0.0)
ob_cube.location = (-6.099, -9.387, 1.674)
ob_cube.rotation_euler = (0.0, -0.0, 1.597)
ob_cube.scale = (0.1043, 0.1043, 0.8498)
ob_cylinder.location = (-6.1, -9.405, 0.7621)
ob_cylinder.rotation_euler = (0.0, -0.0, 1.597)
ob_cylinder.scale = (1.0, 1.0, 0.104)
ob_scout_cubic.location = (-4.181, -2.422, 0.8915)
ob_scout_cubic.scale = (0.4407, 0.409, 0.2077)
ob_tower_cubic.location = (-6.462, -2.355, 0.9478)
ob_tower_cubic.scale = (0.2912, 0.2911, 0.3004)
ob_hussar_cubic.location = (-5.374, -2.353, 0.7982)
ob_hussar_cubic.rotation_euler = (0.0, -0.0, 1.571)
ob_hussar_cubic.scale = (0.3577, 0.3577, 0.2005)
ob_king_cubic_1.location = (-2.811, -2.407, 0.7736)
ob_king_cubic_1.scale = (0.3821, 0.3821, 0.4134)

# ---- collection membership
col_simplified_set.objects.link(ob_scout)
col_simplified_set.objects.link(ob_hussar)
col_simplified_set.objects.link(ob_tower)
col_simplified_set.objects.link(ob_king)
col_king.objects.link(ob_vertical_king)
col_king.objects.link(ob_cube)
col_king.objects.link(ob_cylinder)
col_cubics.objects.link(ob_scout_cubic)
col_cubics.objects.link(ob_tower_cubic)
col_cubics.objects.link(ob_hussar_cubic)
col_cubics.objects.link(ob_king_cubic_1)

# ---- scene / render settings (as saved in the file)
scene.frame_start = 1; scene.frame_end = 250; scene.frame_set(1)
scene.render.engine = 'BLENDER_EEVEE_NEXT'
scene.cycles.use_denoising = False
scene.cycles.samples = 128
scene.cycles.sampling_pattern = 'TABULATED_SOBOL'
scene.cycles.use_adaptive_sampling = False
scene.cycles.use_light_tree = False
scene.view_settings.view_transform = 'Filmic'
bpy.context.view_layer.update()

# ---- added for rendering (the .blend has no active camera and no usable light): camera, sun
cam_auto = bpy.data.cameras.new('AutoCamera')
cam_auto.lens = 50.0
cam_auto.sensor_width = 36.0
cam_auto.clip_end = 1000.0
ob_auto_camera = bpy.data.objects.new('AutoCamera', cam_auto)
scene.collection.objects.link(ob_auto_camera)
ob_auto_camera.location = (7.83116, -19.3505, 11.398)
ob_auto_camera.rotation_euler = (1.09748, -7.21219e-08, 0.694738)
scene.camera = ob_auto_camera
light_auto_sun = bpy.data.lights.new('AutoSun', 'SUN')
light_auto_sun.energy = 3.0
light_auto_sun.angle = 0.0523599
ob_auto_sun = bpy.data.objects.new('AutoSun', light_auto_sun)
scene.collection.objects.link(ob_auto_sun)
ob_auto_sun.rotation_euler = (0.872665, 0.174533, 0.523599)
bpy.context.view_layer.update()
